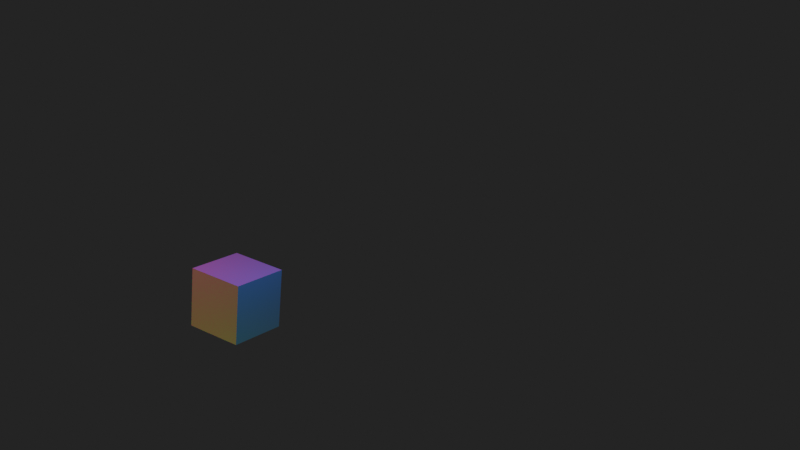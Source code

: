 # Source: Limit-Test.blend  (saved by Blender 4.0.36; exported with 4.5.12 LTS)
import bpy
from mathutils import Matrix  # noqa: F401  (used for matrix-valued properties, if any)

bpy.ops.wm.read_factory_settings(use_empty=True)
scene = bpy.context.scene
scene.name = 'Scene'

# ---- collections
col_collection = bpy.data.collections.new('Collection'); scene.collection.children.link(col_collection)
col_cells = bpy.data.collections.new('Cells'); scene.collection.children.link(col_cells)

# ---- materials (node trees are filled in below, after node groups)
mat_material = bpy.data.materials.new('Material')
mat_material.alpha_threshold = 0.0
mat_material.use_transparent_shadow = False
mat_material.roughness = 0.5
mat_material.line_color = (0.0, 0.0, 0.0, 1.0)

# ---- material node trees
mat_material.use_nodes = True; mat_material.node_tree.nodes.clear()
_N = mat_material.node_tree.nodes; _L = mat_material.node_tree.links
n0 = _N.new('ShaderNodeOutputMaterial'); n0.name = 'Material Output'; n0.location = (300, 300)
n1 = _N.new('ShaderNodeBsdfPrincipled'); n1.name = 'Principled BSDF'; n1.location = (10, 300)
n1.inputs[3].default_value = 1.45
_L.new(n1.outputs[0], n0.inputs[0])
n0.is_active_output = True

# ---- world
world_world = bpy.data.worlds.new('World'); scene.world = world_world
world_world.use_nodes = True; world_world.node_tree.nodes.clear()
_N = world_world.node_tree.nodes; _L = world_world.node_tree.links
n0 = _N.new('ShaderNodeOutputWorld'); n0.name = 'World Output'; n0.location = (300, 300)
n1 = _N.new('ShaderNodeBackground'); n1.name = 'Background'; n1.location = (10, 300)
n1.inputs[0].default_value = (0.02385, 0.02385, 0.02385, 1.0)
_L.new(n1.outputs[0], n0.inputs[0])
n0.is_active_output = True
world_world.color = (0.05088, 0.05088, 0.05088)
world_world.use_sun_shadow = False
world_world.sun_shadow_jitter_overblur = 0.0

# ---- cameras
cam_camera = bpy.data.cameras.new('Camera')
cam_camera.clip_end = 100.0
cam_camera.ortho_scale = 7.314

# ---- lights
light_light = bpy.data.lights.new('Light', 'POINT')
light_light.color = (1.0, 0.000994, 0.0)
light_light.transmission_factor = 0.0
light_light.use_soft_falloff = False
light_light.energy = 1000.0
light_light.shadow_soft_size = 0.1
light_light.shadow_maximum_resolution = 0.006
light_light.use_absolute_resolution = True
light_light_001 = bpy.data.lights.new('Light.001', 'POINT')
light_light_001.color = (0.04321, 0.1112, 1.0)
light_light_001.transmission_factor = 0.0
light_light_001.use_soft_falloff = False
light_light_001.energy = 1000.0
light_light_001.shadow_soft_size = 0.1
light_light_001.shadow_maximum_resolution = 0.006
light_light_001.use_absolute_resolution = True
light_light_002 = bpy.data.lights.new('Light.002', 'POINT')
light_light_002.color = (1.0, 0.04502, 0.3543)
light_light_002.transmission_factor = 0.0
light_light_002.use_soft_falloff = False
light_light_002.energy = 1000.0
light_light_002.shadow_soft_size = 0.1
light_light_002.shadow_maximum_resolution = 0.006
light_light_002.use_absolute_resolution = True
light_light_003 = bpy.data.lights.new('Light.003', 'POINT')
light_light_003.color = (0.001951, 1.0, 0.0)
light_light_003.transmission_factor = 0.0
light_light_003.use_soft_falloff = False
light_light_003.energy = 1000.0
light_light_003.shadow_soft_size = 0.1
light_light_003.shadow_maximum_resolution = 0.006
light_light_003.use_absolute_resolution = True

# ---- meshes
me_cube = bpy.data.meshes.new('Cube')
me_cube.from_pydata([(1.0, 1.0, 1.0), (1.0, 1.0, -1.0), (1.0, -1.0, 1.0), (1.0, -1.0, -1.0), (-1.0, 1.0, 1.0), (-1.0, 1.0, -1.0), (-1.0, -1.0, 1.0), (-1.0, -1.0, -1.0)], [], [(0, 4, 6, 2), (3, 2, 6, 7), (7, 6, 4, 5), (5, 1, 3, 7), (1, 0, 2, 3), (5, 4, 0, 1)])
_uv = me_cube.uv_layers.new(name='UVMap')
_uv.uv.foreach_set('vector', [0.625, 0.5, 0.875, 0.5, 0.875, 0.75, 0.625, 0.75, 0.375, 0.75, 0.625, 0.75, 0.625, 1.0, 0.375, 1.0, 0.375, 0.0, 0.625, 0.0, 0.625, 0.25, 0.375, 0.25, 0.125, 0.5, 0.375, 0.5, 0.375, 0.75, 0.125, 0.75, 0.375, 0.5, 0.625, 0.5, 0.625, 0.75, 0.375, 0.75, 0.375, 0.25, 0.625, 0.25, 0.625, 0.5, 0.375, 0.5])
me_cube.materials.append(mat_material)
me_cube.use_mirror_vertex_groups = False
me_cube.update()
me_cube_001 = bpy.data.meshes.new('Cube.001')
me_cube_001.from_pydata([(-1.0, -1.0, -1.0), (-1.0, -1.0, 1.0), (-1.0, 1.0, -1.0), (-1.0, 1.0, 1.0), (1.0, -1.0, -1.0), (1.0, -1.0, 1.0), (1.0, 1.0, -1.0), (1.0, 1.0, 1.0)], [], [(0, 1, 3, 2), (2, 3, 7, 6), (6, 7, 5, 4), (4, 5, 1, 0), (2, 6, 4, 0), (7, 3, 1, 5)])
_uv = me_cube_001.uv_layers.new(name='UVMap')
_uv.uv.foreach_set('vector', [0.375, 0.0, 0.625, 0.0, 0.625, 0.25, 0.375, 0.25, 0.375, 0.25, 0.625, 0.25, 0.625, 0.5, 0.375, 0.5, 0.375, 0.5, 0.625, 0.5, 0.625, 0.75, 0.375, 0.75, 0.375, 0.75, 0.625, 0.75, 0.625, 1.0, 0.375, 1.0, 0.125, 0.5, 0.375, 0.5, 0.375, 0.75, 0.125, 0.75, 0.625, 0.5, 0.875, 0.5, 0.875, 0.75, 0.625, 0.75])
me_cube_001.update()

# ---- objects
ob_image = bpy.data.objects.new('Image', me_cube)
ob_light_red = bpy.data.objects.new('Light Red', light_light)
ob_camera = bpy.data.objects.new('Camera', cam_camera)
ob_cube = bpy.data.objects.new('Cube', me_cube_001)
ob_info__98__300_____300 = bpy.data.objects.new('INFO: 98 (300)  / 300', None)
ob_light_blue = bpy.data.objects.new('Light Blue', light_light_001)
ob_light_pink = bpy.data.objects.new('Light Pink', light_light_002)
ob_light_green = bpy.data.objects.new('Light Green', light_light_003)
ob_cell_001 = bpy.data.objects.new('Cell.001', me_cube)
ob_cell_002 = bpy.data.objects.new('Cell.002', me_cube)
ob_cell_003 = bpy.data.objects.new('Cell.003', me_cube)
ob_cell_004 = bpy.data.objects.new('Cell.004', me_cube)
ob_cell_005 = bpy.data.objects.new('Cell.005', me_cube)
ob_cell_006 = bpy.data.objects.new('Cell.006', me_cube)
ob_cell_007 = bpy.data.objects.new('Cell.007', me_cube)
ob_cell_008 = bpy.data.objects.new('Cell.008', me_cube)
ob_cell_009 = bpy.data.objects.new('Cell.009', me_cube)
ob_cell_010 = bpy.data.objects.new('Cell.010', me_cube)
ob_cell_011 = bpy.data.objects.new('Cell.011', me_cube)
ob_cell_012 = bpy.data.objects.new('Cell.012', me_cube)
ob_cell_013 = bpy.data.objects.new('Cell.013', me_cube)
ob_cell_014 = bpy.data.objects.new('Cell.014', me_cube)
ob_cell_015 = bpy.data.objects.new('Cell.015', me_cube)
ob_cell_016 = bpy.data.objects.new('Cell.016', me_cube)
ob_cell_017 = bpy.data.objects.new('Cell.017', me_cube)
ob_cell_018 = bpy.data.objects.new('Cell.018', me_cube)
ob_cell_019 = bpy.data.objects.new('Cell.019', me_cube)
ob_cell_020 = bpy.data.objects.new('Cell.020', me_cube)
ob_cell_021 = bpy.data.objects.new('Cell.021', me_cube)
ob_cell_022 = bpy.data.objects.new('Cell.022', me_cube)
ob_cell_023 = bpy.data.objects.new('Cell.023', me_cube)
ob_cell_024 = bpy.data.objects.new('Cell.024', me_cube)
ob_cell_025 = bpy.data.objects.new('Cell.025', me_cube)
ob_cell_026 = bpy.data.objects.new('Cell.026', me_cube)
ob_cell_027 = bpy.data.objects.new('Cell.027', me_cube)
ob_cell_028 = bpy.data.objects.new('Cell.028', me_cube)
ob_cell_029 = bpy.data.objects.new('Cell.029', me_cube)
ob_cell_030 = bpy.data.objects.new('Cell.030', me_cube)
ob_cell_031 = bpy.data.objects.new('Cell.031', me_cube)
ob_cell_032 = bpy.data.objects.new('Cell.032', me_cube)
ob_cell_033 = bpy.data.objects.new('Cell.033', me_cube)
ob_cell_034 = bpy.data.objects.new('Cell.034', me_cube)
ob_cell_035 = bpy.data.objects.new('Cell.035', me_cube)
ob_cell_036 = bpy.data.objects.new('Cell.036', me_cube)
ob_cell_037 = bpy.data.objects.new('Cell.037', me_cube)
ob_cell_038 = bpy.data.objects.new('Cell.038', me_cube)
ob_cell_039 = bpy.data.objects.new('Cell.039', me_cube)
ob_cell_040 = bpy.data.objects.new('Cell.040', me_cube)
ob_cell_041 = bpy.data.objects.new('Cell.041', me_cube)
ob_cell_042 = bpy.data.objects.new('Cell.042', me_cube)
ob_cell_043 = bpy.data.objects.new('Cell.043', me_cube)
ob_cell_044 = bpy.data.objects.new('Cell.044', me_cube)
ob_cell_045 = bpy.data.objects.new('Cell.045', me_cube)
ob_cell_046 = bpy.data.objects.new('Cell.046', me_cube)
ob_cell_047 = bpy.data.objects.new('Cell.047', me_cube)
ob_cell_048 = bpy.data.objects.new('Cell.048', me_cube)
ob_cell_049 = bpy.data.objects.new('Cell.049', me_cube)
ob_cell_050 = bpy.data.objects.new('Cell.050', me_cube)
ob_cell_051 = bpy.data.objects.new('Cell.051', me_cube)
ob_cell_052 = bpy.data.objects.new('Cell.052', me_cube)
ob_cell_053 = bpy.data.objects.new('Cell.053', me_cube)
ob_cell_054 = bpy.data.objects.new('Cell.054', me_cube)
ob_cell_055 = bpy.data.objects.new('Cell.055', me_cube)
ob_cell_056 = bpy.data.objects.new('Cell.056', me_cube)
ob_cell_057 = bpy.data.objects.new('Cell.057', me_cube)
ob_cell_058 = bpy.data.objects.new('Cell.058', me_cube)
ob_cell_059 = bpy.data.objects.new('Cell.059', me_cube)
ob_cell_060 = bpy.data.objects.new('Cell.060', me_cube)
ob_cell_061 = bpy.data.objects.new('Cell.061', me_cube)
ob_cell_062 = bpy.data.objects.new('Cell.062', me_cube)
ob_cell_063 = bpy.data.objects.new('Cell.063', me_cube)
ob_cell_064 = bpy.data.objects.new('Cell.064', me_cube)
ob_cell_065 = bpy.data.objects.new('Cell.065', me_cube)
ob_cell_066 = bpy.data.objects.new('Cell.066', me_cube)
ob_cell_067 = bpy.data.objects.new('Cell.067', me_cube)
ob_cell_068 = bpy.data.objects.new('Cell.068', me_cube)
ob_cell_069 = bpy.data.objects.new('Cell.069', me_cube)
ob_cell_070 = bpy.data.objects.new('Cell.070', me_cube)
ob_cell_071 = bpy.data.objects.new('Cell.071', me_cube)
ob_cell_072 = bpy.data.objects.new('Cell.072', me_cube)
ob_cell_073 = bpy.data.objects.new('Cell.073', me_cube)
ob_cell_074 = bpy.data.objects.new('Cell.074', me_cube)
ob_cell_075 = bpy.data.objects.new('Cell.075', me_cube)
ob_cell_076 = bpy.data.objects.new('Cell.076', me_cube)
ob_cell_077 = bpy.data.objects.new('Cell.077', me_cube)
ob_cell_078 = bpy.data.objects.new('Cell.078', me_cube)
ob_cell_079 = bpy.data.objects.new('Cell.079', me_cube)
ob_cell_080 = bpy.data.objects.new('Cell.080', me_cube)
ob_cell_081 = bpy.data.objects.new('Cell.081', me_cube)
ob_cell_082 = bpy.data.objects.new('Cell.082', me_cube)
ob_cell_083 = bpy.data.objects.new('Cell.083', me_cube)
ob_cell_084 = bpy.data.objects.new('Cell.084', me_cube)
ob_cell_085 = bpy.data.objects.new('Cell.085', me_cube)
ob_cell_086 = bpy.data.objects.new('Cell.086', me_cube)
ob_cell_087 = bpy.data.objects.new('Cell.087', me_cube)
ob_cell_088 = bpy.data.objects.new('Cell.088', me_cube)
ob_cell_089 = bpy.data.objects.new('Cell.089', me_cube)
ob_cell_090 = bpy.data.objects.new('Cell.090', me_cube)
ob_cell_091 = bpy.data.objects.new('Cell.091', me_cube)
ob_cell_092 = bpy.data.objects.new('Cell.092', me_cube)
ob_cell_093 = bpy.data.objects.new('Cell.093', me_cube)
ob_cell_094 = bpy.data.objects.new('Cell.094', me_cube)
ob_cell_095 = bpy.data.objects.new('Cell.095', me_cube)
ob_cell_096 = bpy.data.objects.new('Cell.096', me_cube)
ob_cell_097 = bpy.data.objects.new('Cell.097', me_cube)
ob_cell_098 = bpy.data.objects.new('Cell.098', me_cube)
ob_cell_099 = bpy.data.objects.new('Cell.099', me_cube)
ob_cell_100 = bpy.data.objects.new('Cell.100', me_cube)
ob_cell_101 = bpy.data.objects.new('Cell.101', me_cube)
ob_cell_102 = bpy.data.objects.new('Cell.102', me_cube)
ob_cell_103 = bpy.data.objects.new('Cell.103', me_cube)
ob_cell_104 = bpy.data.objects.new('Cell.104', me_cube)
ob_cell_105 = bpy.data.objects.new('Cell.105', me_cube)
ob_cell_106 = bpy.data.objects.new('Cell.106', me_cube)
ob_cell_107 = bpy.data.objects.new('Cell.107', me_cube)
ob_cell_108 = bpy.data.objects.new('Cell.108', me_cube)
ob_cell_109 = bpy.data.objects.new('Cell.109', me_cube)
ob_cell_110 = bpy.data.objects.new('Cell.110', me_cube)
ob_cell_111 = bpy.data.objects.new('Cell.111', me_cube)
ob_cell_112 = bpy.data.objects.new('Cell.112', me_cube)
ob_cell_113 = bpy.data.objects.new('Cell.113', me_cube)
ob_cell_114 = bpy.data.objects.new('Cell.114', me_cube)
ob_cell_115 = bpy.data.objects.new('Cell.115', me_cube)
ob_cell_116 = bpy.data.objects.new('Cell.116', me_cube)
ob_cell_117 = bpy.data.objects.new('Cell.117', me_cube)
ob_cell_118 = bpy.data.objects.new('Cell.118', me_cube)
ob_cell_119 = bpy.data.objects.new('Cell.119', me_cube)
ob_cell_120 = bpy.data.objects.new('Cell.120', me_cube)
ob_cell_121 = bpy.data.objects.new('Cell.121', me_cube)
ob_cell_122 = bpy.data.objects.new('Cell.122', me_cube)
ob_cell_123 = bpy.data.objects.new('Cell.123', me_cube)
ob_cell_124 = bpy.data.objects.new('Cell.124', me_cube)
ob_cell_125 = bpy.data.objects.new('Cell.125', me_cube)
ob_cell_126 = bpy.data.objects.new('Cell.126', me_cube)
ob_cell_127 = bpy.data.objects.new('Cell.127', me_cube)
ob_cell_128 = bpy.data.objects.new('Cell.128', me_cube)
ob_cell_129 = bpy.data.objects.new('Cell.129', me_cube)
ob_cell_130 = bpy.data.objects.new('Cell.130', me_cube)
ob_cell_131 = bpy.data.objects.new('Cell.131', me_cube)
ob_cell_132 = bpy.data.objects.new('Cell.132', me_cube)
ob_cell_133 = bpy.data.objects.new('Cell.133', me_cube)
ob_cell_134 = bpy.data.objects.new('Cell.134', me_cube)
ob_cell_135 = bpy.data.objects.new('Cell.135', me_cube)
ob_cell_136 = bpy.data.objects.new('Cell.136', me_cube)
ob_cell_137 = bpy.data.objects.new('Cell.137', me_cube)
ob_cell_138 = bpy.data.objects.new('Cell.138', me_cube)
ob_cell_139 = bpy.data.objects.new('Cell.139', me_cube)
ob_cell_140 = bpy.data.objects.new('Cell.140', me_cube)
ob_cell_141 = bpy.data.objects.new('Cell.141', me_cube)
ob_cell_142 = bpy.data.objects.new('Cell.142', me_cube)
ob_cell_143 = bpy.data.objects.new('Cell.143', me_cube)
ob_cell_144 = bpy.data.objects.new('Cell.144', me_cube)
ob_cell_145 = bpy.data.objects.new('Cell.145', me_cube)
ob_cell_146 = bpy.data.objects.new('Cell.146', me_cube)
ob_cell_147 = bpy.data.objects.new('Cell.147', me_cube)
ob_cell_148 = bpy.data.objects.new('Cell.148', me_cube)
ob_cell_149 = bpy.data.objects.new('Cell.149', me_cube)
ob_cell_150 = bpy.data.objects.new('Cell.150', me_cube)
ob_cell_151 = bpy.data.objects.new('Cell.151', me_cube)
ob_cell_152 = bpy.data.objects.new('Cell.152', me_cube)
ob_cell_153 = bpy.data.objects.new('Cell.153', me_cube)
ob_cell_154 = bpy.data.objects.new('Cell.154', me_cube)
ob_cell_155 = bpy.data.objects.new('Cell.155', me_cube)
ob_cell_156 = bpy.data.objects.new('Cell.156', me_cube)
ob_cell_157 = bpy.data.objects.new('Cell.157', me_cube)
ob_cell_158 = bpy.data.objects.new('Cell.158', me_cube)
ob_cell_159 = bpy.data.objects.new('Cell.159', me_cube)
ob_cell_160 = bpy.data.objects.new('Cell.160', me_cube)
ob_cell_161 = bpy.data.objects.new('Cell.161', me_cube)
ob_cell_162 = bpy.data.objects.new('Cell.162', me_cube)
ob_cell_163 = bpy.data.objects.new('Cell.163', me_cube)
ob_cell_164 = bpy.data.objects.new('Cell.164', me_cube)
ob_cell_165 = bpy.data.objects.new('Cell.165', me_cube)
ob_cell_166 = bpy.data.objects.new('Cell.166', me_cube)
ob_cell_167 = bpy.data.objects.new('Cell.167', me_cube)
ob_cell_168 = bpy.data.objects.new('Cell.168', me_cube)
ob_cell_169 = bpy.data.objects.new('Cell.169', me_cube)
ob_cell_170 = bpy.data.objects.new('Cell.170', me_cube)
ob_cell_171 = bpy.data.objects.new('Cell.171', me_cube)
ob_cell_172 = bpy.data.objects.new('Cell.172', me_cube)
ob_cell_173 = bpy.data.objects.new('Cell.173', me_cube)
ob_cell_174 = bpy.data.objects.new('Cell.174', me_cube)
ob_cell_175 = bpy.data.objects.new('Cell.175', me_cube)
ob_cell_176 = bpy.data.objects.new('Cell.176', me_cube)
ob_cell_177 = bpy.data.objects.new('Cell.177', me_cube)
ob_cell_178 = bpy.data.objects.new('Cell.178', me_cube)
ob_cell_179 = bpy.data.objects.new('Cell.179', me_cube)
ob_cell_180 = bpy.data.objects.new('Cell.180', me_cube)
ob_cell_181 = bpy.data.objects.new('Cell.181', me_cube)
ob_cell_182 = bpy.data.objects.new('Cell.182', me_cube)
ob_cell_183 = bpy.data.objects.new('Cell.183', me_cube)
ob_cell_184 = bpy.data.objects.new('Cell.184', me_cube)
ob_cell_185 = bpy.data.objects.new('Cell.185', me_cube)
ob_cell_186 = bpy.data.objects.new('Cell.186', me_cube)
ob_cell_187 = bpy.data.objects.new('Cell.187', me_cube)
ob_cell_188 = bpy.data.objects.new('Cell.188', me_cube)
ob_cell_189 = bpy.data.objects.new('Cell.189', me_cube)
ob_cell_190 = bpy.data.objects.new('Cell.190', me_cube)
ob_cell_191 = bpy.data.objects.new('Cell.191', me_cube)
ob_cell_192 = bpy.data.objects.new('Cell.192', me_cube)
ob_cell_193 = bpy.data.objects.new('Cell.193', me_cube)
ob_cell_194 = bpy.data.objects.new('Cell.194', me_cube)
ob_cell_195 = bpy.data.objects.new('Cell.195', me_cube)
ob_cell_196 = bpy.data.objects.new('Cell.196', me_cube)
ob_cell_197 = bpy.data.objects.new('Cell.197', me_cube)
ob_cell_198 = bpy.data.objects.new('Cell.198', me_cube)
ob_cell_199 = bpy.data.objects.new('Cell.199', me_cube)
ob_cell_200 = bpy.data.objects.new('Cell.200', me_cube)
ob_cell_201 = bpy.data.objects.new('Cell.201', me_cube)
ob_cell_202 = bpy.data.objects.new('Cell.202', me_cube)
ob_cell_203 = bpy.data.objects.new('Cell.203', me_cube)
ob_cell_204 = bpy.data.objects.new('Cell.204', me_cube)
ob_cell_205 = bpy.data.objects.new('Cell.205', me_cube)
ob_cell_206 = bpy.data.objects.new('Cell.206', me_cube)
ob_cell_207 = bpy.data.objects.new('Cell.207', me_cube)
ob_cell_208 = bpy.data.objects.new('Cell.208', me_cube)
ob_cell_209 = bpy.data.objects.new('Cell.209', me_cube)
ob_cell_210 = bpy.data.objects.new('Cell.210', me_cube)
ob_cell_211 = bpy.data.objects.new('Cell.211', me_cube)
ob_cell_212 = bpy.data.objects.new('Cell.212', me_cube)
ob_cell_213 = bpy.data.objects.new('Cell.213', me_cube)
ob_cell_214 = bpy.data.objects.new('Cell.214', me_cube)
ob_cell_215 = bpy.data.objects.new('Cell.215', me_cube)
ob_cell_216 = bpy.data.objects.new('Cell.216', me_cube)
ob_cell_217 = bpy.data.objects.new('Cell.217', me_cube)
ob_cell_218 = bpy.data.objects.new('Cell.218', me_cube)
ob_cell_219 = bpy.data.objects.new('Cell.219', me_cube)
ob_cell_220 = bpy.data.objects.new('Cell.220', me_cube)
ob_cell_221 = bpy.data.objects.new('Cell.221', me_cube)
ob_cell_222 = bpy.data.objects.new('Cell.222', me_cube)
ob_cell_223 = bpy.data.objects.new('Cell.223', me_cube)
ob_cell_224 = bpy.data.objects.new('Cell.224', me_cube)
ob_cell_225 = bpy.data.objects.new('Cell.225', me_cube)
ob_cell_226 = bpy.data.objects.new('Cell.226', me_cube)
ob_cell_227 = bpy.data.objects.new('Cell.227', me_cube)
ob_cell_228 = bpy.data.objects.new('Cell.228', me_cube)
ob_cell_229 = bpy.data.objects.new('Cell.229', me_cube)
ob_cell_230 = bpy.data.objects.new('Cell.230', me_cube)
ob_cell_231 = bpy.data.objects.new('Cell.231', me_cube)
ob_cell_232 = bpy.data.objects.new('Cell.232', me_cube)
ob_cell_233 = bpy.data.objects.new('Cell.233', me_cube)
ob_cell_234 = bpy.data.objects.new('Cell.234', me_cube)
ob_cell_235 = bpy.data.objects.new('Cell.235', me_cube)
ob_cell_236 = bpy.data.objects.new('Cell.236', me_cube)
ob_cell_237 = bpy.data.objects.new('Cell.237', me_cube)
ob_cell_238 = bpy.data.objects.new('Cell.238', me_cube)
ob_cell_239 = bpy.data.objects.new('Cell.239', me_cube)
ob_cell_240 = bpy.data.objects.new('Cell.240', me_cube)
ob_cell_241 = bpy.data.objects.new('Cell.241', me_cube)
ob_cell_242 = bpy.data.objects.new('Cell.242', me_cube)
ob_cell_243 = bpy.data.objects.new('Cell.243', me_cube)
ob_cell_244 = bpy.data.objects.new('Cell.244', me_cube)
ob_cell_245 = bpy.data.objects.new('Cell.245', me_cube)
ob_cell_246 = bpy.data.objects.new('Cell.246', me_cube)
ob_cell_247 = bpy.data.objects.new('Cell.247', me_cube)
ob_cell_248 = bpy.data.objects.new('Cell.248', me_cube)
ob_cell_249 = bpy.data.objects.new('Cell.249', me_cube)
ob_cell_250 = bpy.data.objects.new('Cell.250', me_cube)
ob_cell_251 = bpy.data.objects.new('Cell.251', me_cube)
ob_cell_252 = bpy.data.objects.new('Cell.252', me_cube)
ob_cell_253 = bpy.data.objects.new('Cell.253', me_cube)
ob_cell_254 = bpy.data.objects.new('Cell.254', me_cube)
ob_cell_255 = bpy.data.objects.new('Cell.255', me_cube)
ob_cell_256 = bpy.data.objects.new('Cell.256', me_cube)
ob_cell_257 = bpy.data.objects.new('Cell.257', me_cube)
ob_cell_258 = bpy.data.objects.new('Cell.258', me_cube)
ob_cell_259 = bpy.data.objects.new('Cell.259', me_cube)
ob_cell_260 = bpy.data.objects.new('Cell.260', me_cube)
ob_cell_261 = bpy.data.objects.new('Cell.261', me_cube)
ob_cell_262 = bpy.data.objects.new('Cell.262', me_cube)
ob_cell_263 = bpy.data.objects.new('Cell.263', me_cube)
ob_cell_264 = bpy.data.objects.new('Cell.264', me_cube)
ob_cell_265 = bpy.data.objects.new('Cell.265', me_cube)
ob_cell_266 = bpy.data.objects.new('Cell.266', me_cube)
ob_cell_267 = bpy.data.objects.new('Cell.267', me_cube)
ob_cell_268 = bpy.data.objects.new('Cell.268', me_cube)
ob_cell_269 = bpy.data.objects.new('Cell.269', me_cube)
ob_cell_270 = bpy.data.objects.new('Cell.270', me_cube)
ob_cell_271 = bpy.data.objects.new('Cell.271', me_cube)
ob_cell_272 = bpy.data.objects.new('Cell.272', me_cube)
ob_cell_273 = bpy.data.objects.new('Cell.273', me_cube)
ob_cell_274 = bpy.data.objects.new('Cell.274', me_cube)
ob_cell_275 = bpy.data.objects.new('Cell.275', me_cube)
ob_cell_276 = bpy.data.objects.new('Cell.276', me_cube)
ob_cell_277 = bpy.data.objects.new('Cell.277', me_cube)
ob_cell_278 = bpy.data.objects.new('Cell.278', me_cube)
ob_cell_279 = bpy.data.objects.new('Cell.279', me_cube)
ob_cell_280 = bpy.data.objects.new('Cell.280', me_cube)
ob_cell_281 = bpy.data.objects.new('Cell.281', me_cube)
ob_cell_282 = bpy.data.objects.new('Cell.282', me_cube)
ob_cell_283 = bpy.data.objects.new('Cell.283', me_cube)
ob_cell_284 = bpy.data.objects.new('Cell.284', me_cube)
ob_cell_285 = bpy.data.objects.new('Cell.285', me_cube)
ob_cell_286 = bpy.data.objects.new('Cell.286', me_cube)
ob_cell_287 = bpy.data.objects.new('Cell.287', me_cube)
ob_cell_288 = bpy.data.objects.new('Cell.288', me_cube)
ob_cell_289 = bpy.data.objects.new('Cell.289', me_cube)
ob_cell_290 = bpy.data.objects.new('Cell.290', me_cube)
ob_cell_291 = bpy.data.objects.new('Cell.291', me_cube)
ob_cell_292 = bpy.data.objects.new('Cell.292', me_cube)
ob_cell_293 = bpy.data.objects.new('Cell.293', me_cube)
ob_cell_294 = bpy.data.objects.new('Cell.294', me_cube)
ob_cell_295 = bpy.data.objects.new('Cell.295', me_cube)
ob_cell_296 = bpy.data.objects.new('Cell.296', me_cube)
ob_cell_297 = bpy.data.objects.new('Cell.297', me_cube)
ob_cell_298 = bpy.data.objects.new('Cell.298', me_cube)
ob_cell_299 = bpy.data.objects.new('Cell.299', me_cube)
ob_cell = bpy.data.objects.new('Cell', me_cube)

# ---- transforms, parenting, visibility, modifiers, constraints
ob_image.location = (25.16, 0.0, 0.0)
ob_image.lock_rotations_4d = False
ob_image.empty_display_type = 'ARROWS'
ob_image.lineart.crease_threshold = 0.0
ob_light_red.location = (-6.354, -17.01, -6.035)
ob_light_red.rotation_euler = (0.6503, 0.05522, -0.393)
ob_light_red.lock_rotations_4d = False
ob_light_red.empty_display_type = 'ARROWS'
ob_light_red.color = (0.0, 0.0, 0.0, 0.0)
ob_light_red.lineart.crease_threshold = 0.0
ob_camera.location = (28.94, -31.4, 19.33)
ob_camera.rotation_euler = (1.218, -0.08258, 0.6217)
ob_camera.lock_rotations_4d = False
ob_camera.empty_display_type = 'ARROWS'
ob_camera.color = (0.0, 0.0, 0.0, 0.0)
ob_camera.display_type = 'WIRE'
ob_camera.lineart.crease_threshold = 0.0
ob_cube.location = (0.0, 0.0, 0.0)
ob_cube.rotation_euler = (-0.009947, -0.007037, -0.01278)
ob_cube.scale = (1.29, 1.29, 1.29)
ob_cube.display_type = 'WIRE'
ob_info__98__300_____300.location = (0.25, 0.25, 2.75)
ob_info__98__300_____300.show_name = True
ob_info__98__300_____300.show_in_front = True
ob_light_blue.location = (4.604, -0.5327, 8.499)
ob_light_blue.rotation_euler = (0.6503, 0.05522, -0.393)
ob_light_blue.lock_rotations_4d = False
ob_light_blue.empty_display_type = 'ARROWS'
ob_light_blue.color = (0.0, 0.0, 0.0, 0.0)
ob_light_blue.lineart.crease_threshold = 0.0
ob_light_pink.location = (-3.413, -4.691, 9.603)
ob_light_pink.rotation_euler = (0.6503, 0.05522, -0.393)
ob_light_pink.lock_rotations_4d = False
ob_light_pink.empty_display_type = 'ARROWS'
ob_light_pink.color = (0.0, 0.0, 0.0, 0.0)
ob_light_pink.lineart.crease_threshold = 0.0
ob_light_green.location = (4.176, -8.658, -10.69)
ob_light_green.rotation_euler = (0.6503, 0.05522, -0.393)
ob_light_green.lock_rotations_4d = False
ob_light_green.empty_display_type = 'ARROWS'
ob_light_green.color = (0.0, 0.0, 0.0, 0.0)
ob_light_green.lineart.crease_threshold = 0.0
ob_cell_001.location = (1.0, -1.0, -0.5)
ob_cell_001.scale = (0.25, 0.25, 0.25)
ob_cell_001.lock_rotations_4d = False
ob_cell_001.empty_display_type = 'ARROWS'
ob_cell_001.lineart.crease_threshold = 0.0
ob_cell_002.location = (1.0, -0.5, 1.0)
ob_cell_002.scale = (0.25, 0.25, 0.25)
ob_cell_002.lock_rotations_4d = False
ob_cell_002.empty_display_type = 'ARROWS'
ob_cell_002.lineart.crease_threshold = 0.0
ob_cell_003.location = (-1.0, 0.5, -1.0)
ob_cell_003.scale = (0.25, 0.25, 0.25)
ob_cell_003.lock_rotations_4d = False
ob_cell_003.empty_display_type = 'ARROWS'
ob_cell_003.lineart.crease_threshold = 0.0
ob_cell_004.location = (0.0, -1.0, -1.0)
ob_cell_004.scale = (0.25, 0.25, 0.25)
ob_cell_004.lock_rotations_4d = False
ob_cell_004.empty_display_type = 'ARROWS'
ob_cell_004.lineart.crease_threshold = 0.0
ob_cell_005.location = (-1.0, -0.5, -2.0)
ob_cell_005.scale = (0.0, 0.0, 0.0)
ob_cell_005.lock_rotations_4d = False
ob_cell_005.empty_display_type = 'ARROWS'
ob_cell_005.lineart.crease_threshold = 0.0
ob_cell_006.location = (1.5, 0.0, -0.5)
ob_cell_006.scale = (0.0, 0.0, 0.0)
ob_cell_006.lock_rotations_4d = False
ob_cell_006.empty_display_type = 'ARROWS'
ob_cell_006.lineart.crease_threshold = 0.0
ob_cell_007.location = (-1.0, -1.5, -1.0)
ob_cell_007.scale = (0.0, 0.0, 0.0)
ob_cell_007.lock_rotations_4d = False
ob_cell_007.empty_display_type = 'ARROWS'
ob_cell_007.lineart.crease_threshold = 0.0
ob_cell_008.location = (-1.5, 0.0, -2.0)
ob_cell_008.scale = (0.0, 0.0, 0.0)
ob_cell_008.lock_rotations_4d = False
ob_cell_008.empty_display_type = 'ARROWS'
ob_cell_008.lineart.crease_threshold = 0.0
ob_cell_009.location = (0.5, 0.5, -0.5)
ob_cell_009.scale = (0.0, 0.0, 0.0)
ob_cell_009.lock_rotations_4d = False
ob_cell_009.empty_display_type = 'ARROWS'
ob_cell_009.lineart.crease_threshold = 0.0
ob_cell_010.location = (1.0, -1.0, -1.5)
ob_cell_010.scale = (0.0, 0.0, 0.0)
ob_cell_010.lock_rotations_4d = False
ob_cell_010.empty_display_type = 'ARROWS'
ob_cell_010.lineart.crease_threshold = 0.0
ob_cell_011.location = (0.0, -2.0, -0.5)
ob_cell_011.scale = (0.0, 0.0, 0.0)
ob_cell_011.lock_rotations_4d = False
ob_cell_011.empty_display_type = 'ARROWS'
ob_cell_011.lineart.crease_threshold = 0.0
ob_cell_012.location = (-0.5, 1.0, 0.5)
ob_cell_012.scale = (0.25, 0.25, 0.25)
ob_cell_012.lock_rotations_4d = False
ob_cell_012.empty_display_type = 'ARROWS'
ob_cell_012.lineart.crease_threshold = 0.0
ob_cell_013.location = (0.5, 1.5, 0.5)
ob_cell_013.scale = (0.0, 0.0, 0.0)
ob_cell_013.lock_rotations_4d = False
ob_cell_013.empty_display_type = 'ARROWS'
ob_cell_013.lineart.crease_threshold = 0.0
ob_cell_014.location = (-0.5, 0.5, 0.5)
ob_cell_014.scale = (0.0, 0.0, 0.0)
ob_cell_014.lock_rotations_4d = False
ob_cell_014.empty_display_type = 'ARROWS'
ob_cell_014.lineart.crease_threshold = 0.0
ob_cell_015.location = (-1.0, 0.0, -1.0)
ob_cell_015.scale = (0.25, 0.25, 0.25)
ob_cell_015.lock_rotations_4d = False
ob_cell_015.empty_display_type = 'ARROWS'
ob_cell_015.lineart.crease_threshold = 0.0
ob_cell_016.location = (-1.5, 0.0, 0.0)
ob_cell_016.scale = (0.0, 0.0, 0.0)
ob_cell_016.lock_rotations_4d = False
ob_cell_016.empty_display_type = 'ARROWS'
ob_cell_016.lineart.crease_threshold = 0.0
ob_cell_017.location = (-1.0, 1.5, 1.0)
ob_cell_017.scale = (0.0, 0.0, 0.0)
ob_cell_017.lock_rotations_4d = False
ob_cell_017.empty_display_type = 'ARROWS'
ob_cell_017.lineart.crease_threshold = 0.0
ob_cell_018.location = (1.0, 0.0, 2.0)
ob_cell_018.scale = (0.0, 0.0, 0.0)
ob_cell_018.lock_rotations_4d = False
ob_cell_018.empty_display_type = 'ARROWS'
ob_cell_018.lineart.crease_threshold = 0.0
ob_cell_019.location = (1.5, 0.5, -1.0)
ob_cell_019.scale = (0.0, 0.0, 0.0)
ob_cell_019.lock_rotations_4d = False
ob_cell_019.empty_display_type = 'ARROWS'
ob_cell_019.lineart.crease_threshold = 0.0
ob_cell_020.location = (-0.5, -1.0, -0.5)
ob_cell_020.scale = (0.25, 0.25, 0.25)
ob_cell_020.lock_rotations_4d = False
ob_cell_020.empty_display_type = 'ARROWS'
ob_cell_020.lineart.crease_threshold = 0.0
ob_cell_021.location = (-0.5, 1.0, 0.0)
ob_cell_021.scale = (0.25, 0.25, 0.25)
ob_cell_021.lock_rotations_4d = False
ob_cell_021.empty_display_type = 'ARROWS'
ob_cell_021.lineart.crease_threshold = 0.0
ob_cell_022.location = (-0.5, -3.0, 0.5)
ob_cell_022.scale = (0.0, 0.0, 0.0)
ob_cell_022.lock_rotations_4d = False
ob_cell_022.empty_display_type = 'ARROWS'
ob_cell_022.lineart.crease_threshold = 0.0
ob_cell_023.location = (-2.0, -0.5, -1.5)
ob_cell_023.scale = (0.0, 0.0, 0.0)
ob_cell_023.lock_rotations_4d = False
ob_cell_023.empty_display_type = 'ARROWS'
ob_cell_023.lineart.crease_threshold = 0.0
ob_cell_024.location = (0.0, -0.5, 1.0)
ob_cell_024.scale = (0.25, 0.25, 0.25)
ob_cell_024.lock_rotations_4d = False
ob_cell_024.empty_display_type = 'ARROWS'
ob_cell_024.lineart.crease_threshold = 0.0
ob_cell_025.location = (-0.5, 2.0, 0.5)
ob_cell_025.scale = (0.0, 0.0, 0.0)
ob_cell_025.lock_rotations_4d = False
ob_cell_025.empty_display_type = 'ARROWS'
ob_cell_025.lineart.crease_threshold = 0.0
ob_cell_026.location = (-0.5, 0.0, -2.0)
ob_cell_026.scale = (0.0, 0.0, 0.0)
ob_cell_026.lock_rotations_4d = False
ob_cell_026.empty_display_type = 'ARROWS'
ob_cell_026.lineart.crease_threshold = 0.0
ob_cell_027.location = (-1.5, 0.5, 1.0)
ob_cell_027.scale = (0.0, 0.0, 0.0)
ob_cell_027.lock_rotations_4d = False
ob_cell_027.empty_display_type = 'ARROWS'
ob_cell_027.lineart.crease_threshold = 0.0
ob_cell_028.location = (2.0, 0.5, 0.5)
ob_cell_028.scale = (0.0, 0.0, 0.0)
ob_cell_028.lock_rotations_4d = False
ob_cell_028.empty_display_type = 'ARROWS'
ob_cell_028.lineart.crease_threshold = 0.0
ob_cell_029.location = (0.0, 2.0, -1.0)
ob_cell_029.scale = (0.0, 0.0, 0.0)
ob_cell_029.lock_rotations_4d = False
ob_cell_029.empty_display_type = 'ARROWS'
ob_cell_029.lineart.crease_threshold = 0.0
ob_cell_030.location = (0.0, 0.5, 0.0)
ob_cell_030.scale = (0.0, 0.0, 0.0)
ob_cell_030.lock_rotations_4d = False
ob_cell_030.empty_display_type = 'ARROWS'
ob_cell_030.lineart.crease_threshold = 0.0
ob_cell_031.location = (-1.5, 1.0, 1.5)
ob_cell_031.scale = (0.0, 0.0, 0.0)
ob_cell_031.lock_rotations_4d = False
ob_cell_031.empty_display_type = 'ARROWS'
ob_cell_031.lineart.crease_threshold = 0.0
ob_cell_032.location = (0.5, -2.0, -1.0)
ob_cell_032.scale = (0.0, 0.0, 0.0)
ob_cell_032.lock_rotations_4d = False
ob_cell_032.empty_display_type = 'ARROWS'
ob_cell_032.lineart.crease_threshold = 0.0
ob_cell_033.location = (-2.0, 0.0, -1.0)
ob_cell_033.scale = (0.0, 0.0, 0.0)
ob_cell_033.lock_rotations_4d = False
ob_cell_033.empty_display_type = 'ARROWS'
ob_cell_033.lineart.crease_threshold = 0.0
ob_cell_034.location = (0.5, -2.0, 0.0)
ob_cell_034.scale = (0.0, 0.0, 0.0)
ob_cell_034.lock_rotations_4d = False
ob_cell_034.empty_display_type = 'ARROWS'
ob_cell_034.lineart.crease_threshold = 0.0
ob_cell_035.location = (0.5, 0.5, 1.5)
ob_cell_035.scale = (0.0, 0.0, 0.0)
ob_cell_035.lock_rotations_4d = False
ob_cell_035.empty_display_type = 'ARROWS'
ob_cell_035.lineart.crease_threshold = 0.0
ob_cell_036.location = (-1.0, 0.0, 1.0)
ob_cell_036.scale = (0.25, 0.25, 0.25)
ob_cell_036.lock_rotations_4d = False
ob_cell_036.empty_display_type = 'ARROWS'
ob_cell_036.lineart.crease_threshold = 0.0
ob_cell_037.location = (-2.0, -1.0, -1.0)
ob_cell_037.scale = (0.0, 0.0, 0.0)
ob_cell_037.lock_rotations_4d = False
ob_cell_037.empty_display_type = 'ARROWS'
ob_cell_037.lineart.crease_threshold = 0.0
ob_cell_038.location = (1.0, 0.0, -1.5)
ob_cell_038.scale = (0.0, 0.0, 0.0)
ob_cell_038.lock_rotations_4d = False
ob_cell_038.empty_display_type = 'ARROWS'
ob_cell_038.lineart.crease_threshold = 0.0
ob_cell_039.location = (0.0, 0.5, 0.5)
ob_cell_039.scale = (0.0, 0.0, 0.0)
ob_cell_039.lock_rotations_4d = False
ob_cell_039.empty_display_type = 'ARROWS'
ob_cell_039.lineart.crease_threshold = 0.0
ob_cell_040.location = (-0.5, -1.0, 0.0)
ob_cell_040.scale = (0.25, 0.25, 0.25)
ob_cell_040.lock_rotations_4d = False
ob_cell_040.empty_display_type = 'ARROWS'
ob_cell_040.lineart.crease_threshold = 0.0
ob_cell_041.location = (-2.0, 0.0, -0.5)
ob_cell_041.scale = (0.0, 0.0, 0.0)
ob_cell_041.lock_rotations_4d = False
ob_cell_041.empty_display_type = 'ARROWS'
ob_cell_041.lineart.crease_threshold = 0.0
ob_cell_042.location = (0.0, 1.5, -1.5)
ob_cell_042.scale = (0.0, 0.0, 0.0)
ob_cell_042.lock_rotations_4d = False
ob_cell_042.empty_display_type = 'ARROWS'
ob_cell_042.lineart.crease_threshold = 0.0
ob_cell_043.location = (-1.0, 0.0, -2.0)
ob_cell_043.scale = (0.0, 0.0, 0.0)
ob_cell_043.lock_rotations_4d = False
ob_cell_043.empty_display_type = 'ARROWS'
ob_cell_043.lineart.crease_threshold = 0.0
ob_cell_044.location = (0.5, -1.0, 1.0)
ob_cell_044.scale = (0.25, 0.25, 0.25)
ob_cell_044.lock_rotations_4d = False
ob_cell_044.empty_display_type = 'ARROWS'
ob_cell_044.lineart.crease_threshold = 0.0
ob_cell_045.location = (1.0, -1.5, 0.0)
ob_cell_045.scale = (0.0, 0.0, 0.0)
ob_cell_045.lock_rotations_4d = False
ob_cell_045.empty_display_type = 'ARROWS'
ob_cell_045.lineart.crease_threshold = 0.0
ob_cell_046.location = (-1.0, 1.0, -0.5)
ob_cell_046.scale = (0.25, 0.25, 0.25)
ob_cell_046.lock_rotations_4d = False
ob_cell_046.empty_display_type = 'ARROWS'
ob_cell_046.lineart.crease_threshold = 0.0
ob_cell_047.location = (-0.5, 1.0, -2.0)
ob_cell_047.scale = (0.0, 0.0, 0.0)
ob_cell_047.lock_rotations_4d = False
ob_cell_047.empty_display_type = 'ARROWS'
ob_cell_047.lineart.crease_threshold = 0.0
ob_cell_048.location = (2.0, 1.5, 0.0)
ob_cell_048.scale = (0.0, 0.0, 0.0)
ob_cell_048.lock_rotations_4d = False
ob_cell_048.empty_display_type = 'ARROWS'
ob_cell_048.lineart.crease_threshold = 0.0
ob_cell_049.location = (1.0, -1.0, 0.0)
ob_cell_049.scale = (0.25, 0.25, 0.25)
ob_cell_049.lock_rotations_4d = False
ob_cell_049.empty_display_type = 'ARROWS'
ob_cell_049.lineart.crease_threshold = 0.0
ob_cell_050.location = (0.5, 0.0, 1.0)
ob_cell_050.scale = (0.25, 0.25, 0.25)
ob_cell_050.lock_rotations_4d = False
ob_cell_050.empty_display_type = 'ARROWS'
ob_cell_050.lineart.crease_threshold = 0.0
ob_cell_051.location = (-0.5, -0.5, 1.0)
ob_cell_051.scale = (0.25, 0.25, 0.25)
ob_cell_051.lock_rotations_4d = False
ob_cell_051.empty_display_type = 'ARROWS'
ob_cell_051.lineart.crease_threshold = 0.0
ob_cell_052.location = (0.5, -0.5, 1.0)
ob_cell_052.scale = (0.25, 0.25, 0.25)
ob_cell_052.lock_rotations_4d = False
ob_cell_052.empty_display_type = 'ARROWS'
ob_cell_052.lineart.crease_threshold = 0.0
ob_cell_053.location = (-1.5, -0.5, -0.5)
ob_cell_053.scale = (0.0, 0.0, 0.0)
ob_cell_053.lock_rotations_4d = False
ob_cell_053.empty_display_type = 'ARROWS'
ob_cell_053.lineart.crease_threshold = 0.0
ob_cell_054.location = (1.0, -1.0, 0.5)
ob_cell_054.scale = (0.25, 0.25, 0.25)
ob_cell_054.lock_rotations_4d = False
ob_cell_054.empty_display_type = 'ARROWS'
ob_cell_054.lineart.crease_threshold = 0.0
ob_cell_055.location = (-1.0, -0.5, 0.0)
ob_cell_055.scale = (0.25, 0.25, 0.25)
ob_cell_055.lock_rotations_4d = False
ob_cell_055.empty_display_type = 'ARROWS'
ob_cell_055.lineart.crease_threshold = 0.0
ob_cell_056.location = (1.0, 0.0, -1.0)
ob_cell_056.scale = (0.25, 0.25, 0.25)
ob_cell_056.lock_rotations_4d = False
ob_cell_056.empty_display_type = 'ARROWS'
ob_cell_056.lineart.crease_threshold = 0.0
ob_cell_057.location = (-0.5, -0.5, 0.5)
ob_cell_057.scale = (0.0, 0.0, 0.0)
ob_cell_057.lock_rotations_4d = False
ob_cell_057.empty_display_type = 'ARROWS'
ob_cell_057.lineart.crease_threshold = 0.0
ob_cell_058.location = (-1.5, 1.0, 0.5)
ob_cell_058.scale = (0.0, 0.0, 0.0)
ob_cell_058.lock_rotations_4d = False
ob_cell_058.empty_display_type = 'ARROWS'
ob_cell_058.lineart.crease_threshold = 0.0
ob_cell_059.location = (0.0, -1.5, 1.0)
ob_cell_059.scale = (0.0, 0.0, 0.0)
ob_cell_059.lock_rotations_4d = False
ob_cell_059.empty_display_type = 'ARROWS'
ob_cell_059.lineart.crease_threshold = 0.0
ob_cell_060.location = (-0.5, -1.0, 1.5)
ob_cell_060.scale = (0.0, 0.0, 0.0)
ob_cell_060.lock_rotations_4d = False
ob_cell_060.empty_display_type = 'ARROWS'
ob_cell_060.lineart.crease_threshold = 0.0
ob_cell_061.location = (-2.0, 0.0, 1.0)
ob_cell_061.scale = (0.0, 0.0, 0.0)
ob_cell_061.lock_rotations_4d = False
ob_cell_061.empty_display_type = 'ARROWS'
ob_cell_061.lineart.crease_threshold = 0.0
ob_cell_062.location = (0.0, 0.0, -3.0)
ob_cell_062.scale = (0.0, 0.0, 0.0)
ob_cell_062.lock_rotations_4d = False
ob_cell_062.empty_display_type = 'ARROWS'
ob_cell_062.lineart.crease_threshold = 0.0
ob_cell_063.location = (-0.5, 1.5, -1.5)
ob_cell_063.scale = (0.0, 0.0, 0.0)
ob_cell_063.lock_rotations_4d = False
ob_cell_063.empty_display_type = 'ARROWS'
ob_cell_063.lineart.crease_threshold = 0.0
ob_cell_064.location = (-1.0, 0.5, 1.0)
ob_cell_064.scale = (0.25, 0.25, 0.25)
ob_cell_064.lock_rotations_4d = False
ob_cell_064.empty_display_type = 'ARROWS'
ob_cell_064.lineart.crease_threshold = 0.0
ob_cell_065.location = (1.5, 1.5, -0.5)
ob_cell_065.scale = (0.0, 0.0, 0.0)
ob_cell_065.lock_rotations_4d = False
ob_cell_065.empty_display_type = 'ARROWS'
ob_cell_065.lineart.crease_threshold = 0.0
ob_cell_066.location = (0.5, -0.5, -1.5)
ob_cell_066.scale = (0.0, 0.0, 0.0)
ob_cell_066.lock_rotations_4d = False
ob_cell_066.empty_display_type = 'ARROWS'
ob_cell_066.lineart.crease_threshold = 0.0
ob_cell_067.location = (0.5, 1.0, -1.5)
ob_cell_067.scale = (0.0, 0.0, 0.0)
ob_cell_067.lock_rotations_4d = False
ob_cell_067.empty_display_type = 'ARROWS'
ob_cell_067.lineart.crease_threshold = 0.0
ob_cell_068.location = (-0.5, 2.5, 0.0)
ob_cell_068.scale = (0.0, 0.0, 0.0)
ob_cell_068.lock_rotations_4d = False
ob_cell_068.empty_display_type = 'ARROWS'
ob_cell_068.lineart.crease_threshold = 0.0
ob_cell_069.location = (-1.0, -0.5, 1.0)
ob_cell_069.scale = (0.25, 0.25, 0.25)
ob_cell_069.lock_rotations_4d = False
ob_cell_069.empty_display_type = 'ARROWS'
ob_cell_069.lineart.crease_threshold = 0.0
ob_cell_070.location = (1.0, -2.0, 0.0)
ob_cell_070.scale = (0.0, 0.0, 0.0)
ob_cell_070.lock_rotations_4d = False
ob_cell_070.empty_display_type = 'ARROWS'
ob_cell_070.lineart.crease_threshold = 0.0
ob_cell_071.location = (0.0, -2.0, 1.5)
ob_cell_071.scale = (0.0, 0.0, 0.0)
ob_cell_071.lock_rotations_4d = False
ob_cell_071.empty_display_type = 'ARROWS'
ob_cell_071.lineart.crease_threshold = 0.0
ob_cell_072.location = (-0.5, 1.0, -0.5)
ob_cell_072.scale = (0.25, 0.25, 0.25)
ob_cell_072.lock_rotations_4d = False
ob_cell_072.empty_display_type = 'ARROWS'
ob_cell_072.lineart.crease_threshold = 0.0
ob_cell_073.location = (0.5, 2.0, 0.5)
ob_cell_073.scale = (0.0, 0.0, 0.0)
ob_cell_073.lock_rotations_4d = False
ob_cell_073.empty_display_type = 'ARROWS'
ob_cell_073.lineart.crease_threshold = 0.0
ob_cell_074.location = (1.0, -0.5, 2.0)
ob_cell_074.scale = (0.0, 0.0, 0.0)
ob_cell_074.lock_rotations_4d = False
ob_cell_074.empty_display_type = 'ARROWS'
ob_cell_074.lineart.crease_threshold = 0.0
ob_cell_075.location = (0.5, 1.0, 0.5)
ob_cell_075.scale = (0.25, 0.25, 0.25)
ob_cell_075.lock_rotations_4d = False
ob_cell_075.empty_display_type = 'ARROWS'
ob_cell_075.lineart.crease_threshold = 0.0
ob_cell_076.location = (-1.0, 0.0, 1.5)
ob_cell_076.scale = (0.0, 0.0, 0.0)
ob_cell_076.lock_rotations_4d = False
ob_cell_076.empty_display_type = 'ARROWS'
ob_cell_076.lineart.crease_threshold = 0.0
ob_cell_077.location = (2.0, -1.0, -1.5)
ob_cell_077.scale = (0.0, 0.0, 0.0)
ob_cell_077.lock_rotations_4d = False
ob_cell_077.empty_display_type = 'ARROWS'
ob_cell_077.lineart.crease_threshold = 0.0
ob_cell_078.location = (1.0, 1.5, 0.5)
ob_cell_078.scale = (0.0, 0.0, 0.0)
ob_cell_078.lock_rotations_4d = False
ob_cell_078.empty_display_type = 'ARROWS'
ob_cell_078.lineart.crease_threshold = 0.0
ob_cell_079.location = (-2.5, 0.5, 0.5)
ob_cell_079.scale = (0.0, 0.0, 0.0)
ob_cell_079.lock_rotations_4d = False
ob_cell_079.empty_display_type = 'ARROWS'
ob_cell_079.lineart.crease_threshold = 0.0
ob_cell_080.location = (1.5, 0.0, 0.5)
ob_cell_080.scale = (0.0, 0.0, 0.0)
ob_cell_080.lock_rotations_4d = False
ob_cell_080.empty_display_type = 'ARROWS'
ob_cell_080.lineart.crease_threshold = 0.0
ob_cell_081.location = (1.0, -0.5, -0.5)
ob_cell_081.scale = (0.25, 0.25, 0.25)
ob_cell_081.lock_rotations_4d = False
ob_cell_081.empty_display_type = 'ARROWS'
ob_cell_081.lineart.crease_threshold = 0.0
ob_cell_082.location = (0.5, 0.5, 1.0)
ob_cell_082.scale = (0.25, 0.25, 0.25)
ob_cell_082.lock_rotations_4d = False
ob_cell_082.empty_display_type = 'ARROWS'
ob_cell_082.lineart.crease_threshold = 0.0
ob_cell_083.location = (-2.0, 2.0, 1.0)
ob_cell_083.scale = (0.0, 0.0, 0.0)
ob_cell_083.lock_rotations_4d = False
ob_cell_083.empty_display_type = 'ARROWS'
ob_cell_083.lineart.crease_threshold = 0.0
ob_cell_084.location = (0.0, 2.0, 0.0)
ob_cell_084.scale = (0.0, 0.0, 0.0)
ob_cell_084.lock_rotations_4d = False
ob_cell_084.empty_display_type = 'ARROWS'
ob_cell_084.lineart.crease_threshold = 0.0
ob_cell_085.location = (0.5, 1.0, -1.0)
ob_cell_085.scale = (0.25, 0.25, 0.25)
ob_cell_085.lock_rotations_4d = False
ob_cell_085.empty_display_type = 'ARROWS'
ob_cell_085.lineart.crease_threshold = 0.0
ob_cell_086.location = (-1.5, 0.0, -0.5)
ob_cell_086.scale = (0.0, 0.0, 0.0)
ob_cell_086.lock_rotations_4d = False
ob_cell_086.empty_display_type = 'ARROWS'
ob_cell_086.lineart.crease_threshold = 0.0
ob_cell_087.location = (-1.5, 2.0, 1.0)
ob_cell_087.scale = (0.0, 0.0, 0.0)
ob_cell_087.lock_rotations_4d = False
ob_cell_087.empty_display_type = 'ARROWS'
ob_cell_087.lineart.crease_threshold = 0.0
ob_cell_088.location = (1.5, 0.0, -1.0)
ob_cell_088.scale = (0.0, 0.0, 0.0)
ob_cell_088.lock_rotations_4d = False
ob_cell_088.empty_display_type = 'ARROWS'
ob_cell_088.lineart.crease_threshold = 0.0
ob_cell_089.location = (1.5, 0.0, -1.5)
ob_cell_089.scale = (0.0, 0.0, 0.0)
ob_cell_089.lock_rotations_4d = False
ob_cell_089.empty_display_type = 'ARROWS'
ob_cell_089.lineart.crease_threshold = 0.0
ob_cell_090.location = (0.0, 2.5, 0.0)
ob_cell_090.scale = (0.0, 0.0, 0.0)
ob_cell_090.lock_rotations_4d = False
ob_cell_090.empty_display_type = 'ARROWS'
ob_cell_090.lineart.crease_threshold = 0.0
ob_cell_091.location = (-0.5, 1.5, 0.0)
ob_cell_091.scale = (0.0, 0.0, 0.0)
ob_cell_091.lock_rotations_4d = False
ob_cell_091.empty_display_type = 'ARROWS'
ob_cell_091.lineart.crease_threshold = 0.0
ob_cell_092.location = (-0.5, -1.5, 0.0)
ob_cell_092.scale = (0.0, 0.0, 0.0)
ob_cell_092.lock_rotations_4d = False
ob_cell_092.empty_display_type = 'ARROWS'
ob_cell_092.lineart.crease_threshold = 0.0
ob_cell_093.location = (0.5, -0.5, -0.5)
ob_cell_093.scale = (0.0, 0.0, 0.0)
ob_cell_093.lock_rotations_4d = False
ob_cell_093.empty_display_type = 'ARROWS'
ob_cell_093.lineart.crease_threshold = 0.0
ob_cell_094.location = (-1.0, 1.0, -1.0)
ob_cell_094.scale = (0.25, 0.25, 0.25)
ob_cell_094.lock_rotations_4d = False
ob_cell_094.empty_display_type = 'ARROWS'
ob_cell_094.lineart.crease_threshold = 0.0
ob_cell_095.location = (1.5, 0.5, -0.5)
ob_cell_095.scale = (0.0, 0.0, 0.0)
ob_cell_095.lock_rotations_4d = False
ob_cell_095.empty_display_type = 'ARROWS'
ob_cell_095.lineart.crease_threshold = 0.0
ob_cell_096.location = (-0.5, 0.5, 2.5)
ob_cell_096.scale = (0.0, 0.0, 0.0)
ob_cell_096.lock_rotations_4d = False
ob_cell_096.empty_display_type = 'ARROWS'
ob_cell_096.lineart.crease_threshold = 0.0
ob_cell_097.location = (0.5, 0.0, 0.0)
ob_cell_097.scale = (0.0, 0.0, 0.0)
ob_cell_097.lock_rotations_4d = False
ob_cell_097.empty_display_type = 'ARROWS'
ob_cell_097.lineart.crease_threshold = 0.0
ob_cell_098.location = (0.0, -2.0, 0.5)
ob_cell_098.scale = (0.0, 0.0, 0.0)
ob_cell_098.lock_rotations_4d = False
ob_cell_098.empty_display_type = 'ARROWS'
ob_cell_098.lineart.crease_threshold = 0.0
ob_cell_099.location = (1.5, 0.5, 1.5)
ob_cell_099.scale = (0.0, 0.0, 0.0)
ob_cell_099.lock_rotations_4d = False
ob_cell_099.empty_display_type = 'ARROWS'
ob_cell_099.lineart.crease_threshold = 0.0
ob_cell_100.location = (1.0, -0.5, -1.0)
ob_cell_100.scale = (0.25, 0.25, 0.25)
ob_cell_100.lock_rotations_4d = False
ob_cell_100.empty_display_type = 'ARROWS'
ob_cell_100.lineart.crease_threshold = 0.0
ob_cell_101.location = (-0.5, -0.5, -2.0)
ob_cell_101.scale = (0.0, 0.0, 0.0)
ob_cell_101.lock_rotations_4d = False
ob_cell_101.empty_display_type = 'ARROWS'
ob_cell_101.lineart.crease_threshold = 0.0
ob_cell_102.location = (0.0, 1.5, 0.5)
ob_cell_102.scale = (0.0, 0.0, 0.0)
ob_cell_102.lock_rotations_4d = False
ob_cell_102.empty_display_type = 'ARROWS'
ob_cell_102.lineart.crease_threshold = 0.0
ob_cell_103.location = (1.0, 1.0, 0.0)
ob_cell_103.scale = (0.25, 0.25, 0.25)
ob_cell_103.lock_rotations_4d = False
ob_cell_103.empty_display_type = 'ARROWS'
ob_cell_103.lineart.crease_threshold = 0.0
ob_cell_104.location = (-1.0, 1.0, 0.0)
ob_cell_104.scale = (0.25, 0.25, 0.25)
ob_cell_104.lock_rotations_4d = False
ob_cell_104.empty_display_type = 'ARROWS'
ob_cell_104.lineart.crease_threshold = 0.0
ob_cell_105.location = (1.0, 0.5, 1.0)
ob_cell_105.scale = (0.25, 0.25, 0.25)
ob_cell_105.lock_rotations_4d = False
ob_cell_105.empty_display_type = 'ARROWS'
ob_cell_105.lineart.crease_threshold = 0.0
ob_cell_106.location = (0.5, -1.0, -0.5)
ob_cell_106.scale = (0.25, 0.25, 0.25)
ob_cell_106.lock_rotations_4d = False
ob_cell_106.empty_display_type = 'ARROWS'
ob_cell_106.lineart.crease_threshold = 0.0
ob_cell_107.location = (0.5, 0.5, -2.0)
ob_cell_107.scale = (0.0, 0.0, 0.0)
ob_cell_107.lock_rotations_4d = False
ob_cell_107.empty_display_type = 'ARROWS'
ob_cell_107.lineart.crease_threshold = 0.0
ob_cell_108.location = (0.5, 2.0, -1.5)
ob_cell_108.scale = (0.0, 0.0, 0.0)
ob_cell_108.lock_rotations_4d = False
ob_cell_108.empty_display_type = 'ARROWS'
ob_cell_108.lineart.crease_threshold = 0.0
ob_cell_109.location = (1.0, 2.5, -0.5)
ob_cell_109.scale = (0.0, 0.0, 0.0)
ob_cell_109.lock_rotations_4d = False
ob_cell_109.empty_display_type = 'ARROWS'
ob_cell_109.lineart.crease_threshold = 0.0
ob_cell_110.location = (-1.5, 0.5, -1.5)
ob_cell_110.scale = (0.0, 0.0, 0.0)
ob_cell_110.lock_rotations_4d = False
ob_cell_110.empty_display_type = 'ARROWS'
ob_cell_110.lineart.crease_threshold = 0.0
ob_cell_111.location = (1.0, -1.5, -0.5)
ob_cell_111.scale = (0.0, 0.0, 0.0)
ob_cell_111.lock_rotations_4d = False
ob_cell_111.empty_display_type = 'ARROWS'
ob_cell_111.lineart.crease_threshold = 0.0
ob_cell_112.location = (-1.0, 0.0, -1.5)
ob_cell_112.scale = (0.0, 0.0, 0.0)
ob_cell_112.lock_rotations_4d = False
ob_cell_112.empty_display_type = 'ARROWS'
ob_cell_112.lineart.crease_threshold = 0.0
ob_cell_113.location = (0.0, 2.0, -0.5)
ob_cell_113.scale = (0.0, 0.0, 0.0)
ob_cell_113.lock_rotations_4d = False
ob_cell_113.empty_display_type = 'ARROWS'
ob_cell_113.lineart.crease_threshold = 0.0
ob_cell_114.location = (2.5, -1.0, -0.5)
ob_cell_114.scale = (0.0, 0.0, 0.0)
ob_cell_114.lock_rotations_4d = False
ob_cell_114.empty_display_type = 'ARROWS'
ob_cell_114.lineart.crease_threshold = 0.0
ob_cell_115.location = (-1.0, 0.0, 0.0)
ob_cell_115.scale = (0.25, 0.25, 0.25)
ob_cell_115.lock_rotations_4d = False
ob_cell_115.empty_display_type = 'ARROWS'
ob_cell_115.lineart.crease_threshold = 0.0
ob_cell_116.location = (0.5, -0.5, 3.0)
ob_cell_116.scale = (0.0, 0.0, 0.0)
ob_cell_116.lock_rotations_4d = False
ob_cell_116.empty_display_type = 'ARROWS'
ob_cell_116.lineart.crease_threshold = 0.0
ob_cell_117.location = (1.0, 1.0, -1.0)
ob_cell_117.scale = (0.25, 0.25, 0.25)
ob_cell_117.lock_rotations_4d = False
ob_cell_117.empty_display_type = 'ARROWS'
ob_cell_117.lineart.crease_threshold = 0.0
ob_cell_118.location = (-2.0, 0.0, 0.0)
ob_cell_118.scale = (0.0, 0.0, 0.0)
ob_cell_118.lock_rotations_4d = False
ob_cell_118.empty_display_type = 'ARROWS'
ob_cell_118.lineart.crease_threshold = 0.0
ob_cell_119.location = (1.5, -0.5, -0.5)
ob_cell_119.scale = (0.0, 0.0, 0.0)
ob_cell_119.lock_rotations_4d = False
ob_cell_119.empty_display_type = 'ARROWS'
ob_cell_119.lineart.crease_threshold = 0.0
ob_cell_120.location = (-1.5, 1.0, 1.0)
ob_cell_120.scale = (0.0, 0.0, 0.0)
ob_cell_120.lock_rotations_4d = False
ob_cell_120.empty_display_type = 'ARROWS'
ob_cell_120.lineart.crease_threshold = 0.0
ob_cell_121.location = (-2.0, -0.5, -0.5)
ob_cell_121.scale = (0.0, 0.0, 0.0)
ob_cell_121.lock_rotations_4d = False
ob_cell_121.empty_display_type = 'ARROWS'
ob_cell_121.lineart.crease_threshold = 0.0
ob_cell_122.location = (-1.0, -1.0, 1.5)
ob_cell_122.scale = (0.0, 0.0, 0.0)
ob_cell_122.lock_rotations_4d = False
ob_cell_122.empty_display_type = 'ARROWS'
ob_cell_122.lineart.crease_threshold = 0.0
ob_cell_123.location = (0.0, -1.5, 0.0)
ob_cell_123.scale = (0.0, 0.0, 0.0)
ob_cell_123.lock_rotations_4d = False
ob_cell_123.empty_display_type = 'ARROWS'
ob_cell_123.lineart.crease_threshold = 0.0
ob_cell_124.location = (2.0, 1.0, 0.5)
ob_cell_124.scale = (0.0, 0.0, 0.0)
ob_cell_124.lock_rotations_4d = False
ob_cell_124.empty_display_type = 'ARROWS'
ob_cell_124.lineart.crease_threshold = 0.0
ob_cell_125.location = (-2.0, -0.5, -1.0)
ob_cell_125.scale = (0.0, 0.0, 0.0)
ob_cell_125.lock_rotations_4d = False
ob_cell_125.empty_display_type = 'ARROWS'
ob_cell_125.lineart.crease_threshold = 0.0
ob_cell_126.location = (0.5, -1.0, -1.0)
ob_cell_126.scale = (0.25, 0.25, 0.25)
ob_cell_126.lock_rotations_4d = False
ob_cell_126.empty_display_type = 'ARROWS'
ob_cell_126.lineart.crease_threshold = 0.0
ob_cell_127.location = (1.0, -1.0, 1.0)
ob_cell_127.scale = (0.25, 0.25, 0.25)
ob_cell_127.lock_rotations_4d = False
ob_cell_127.empty_display_type = 'ARROWS'
ob_cell_127.lineart.crease_threshold = 0.0
ob_cell_128.location = (-1.5, 0.0, 1.5)
ob_cell_128.scale = (0.0, 0.0, 0.0)
ob_cell_128.lock_rotations_4d = False
ob_cell_128.empty_display_type = 'ARROWS'
ob_cell_128.lineart.crease_threshold = 0.0
ob_cell_129.location = (1.0, 0.5, -1.0)
ob_cell_129.scale = (0.25, 0.25, 0.25)
ob_cell_129.lock_rotations_4d = False
ob_cell_129.empty_display_type = 'ARROWS'
ob_cell_129.lineart.crease_threshold = 0.0
ob_cell_130.location = (1.0, 0.0, 0.5)
ob_cell_130.scale = (0.25, 0.25, 0.25)
ob_cell_130.lock_rotations_4d = False
ob_cell_130.empty_display_type = 'ARROWS'
ob_cell_130.lineart.crease_threshold = 0.0
ob_cell_131.location = (0.5, 0.0, 2.0)
ob_cell_131.scale = (0.0, 0.0, 0.0)
ob_cell_131.lock_rotations_4d = False
ob_cell_131.empty_display_type = 'ARROWS'
ob_cell_131.lineart.crease_threshold = 0.0
ob_cell_132.location = (1.5, 1.0, 0.0)
ob_cell_132.scale = (0.0, 0.0, 0.0)
ob_cell_132.lock_rotations_4d = False
ob_cell_132.empty_display_type = 'ARROWS'
ob_cell_132.lineart.crease_threshold = 0.0
ob_cell_133.location = (2.0, -0.5, 0.5)
ob_cell_133.scale = (0.0, 0.0, 0.0)
ob_cell_133.lock_rotations_4d = False
ob_cell_133.empty_display_type = 'ARROWS'
ob_cell_133.lineart.crease_threshold = 0.0
ob_cell_134.location = (-2.0, -0.5, 0.0)
ob_cell_134.scale = (0.0, 0.0, 0.0)
ob_cell_134.lock_rotations_4d = False
ob_cell_134.empty_display_type = 'ARROWS'
ob_cell_134.lineart.crease_threshold = 0.0
ob_cell_135.location = (2.0, -1.0, 0.5)
ob_cell_135.scale = (0.0, 0.0, 0.0)
ob_cell_135.lock_rotations_4d = False
ob_cell_135.empty_display_type = 'ARROWS'
ob_cell_135.lineart.crease_threshold = 0.0
ob_cell_136.location = (0.5, 1.5, -1.0)
ob_cell_136.scale = (0.0, 0.0, 0.0)
ob_cell_136.lock_rotations_4d = False
ob_cell_136.empty_display_type = 'ARROWS'
ob_cell_136.lineart.crease_threshold = 0.0
ob_cell_137.location = (-1.0, -1.0, 0.5)
ob_cell_137.scale = (0.25, 0.25, 0.25)
ob_cell_137.lock_rotations_4d = False
ob_cell_137.empty_display_type = 'ARROWS'
ob_cell_137.lineart.crease_threshold = 0.0
ob_cell_138.location = (0.0, 1.0, 0.5)
ob_cell_138.scale = (0.25, 0.25, 0.25)
ob_cell_138.lock_rotations_4d = False
ob_cell_138.empty_display_type = 'ARROWS'
ob_cell_138.lineart.crease_threshold = 0.0
ob_cell_139.location = (1.5, -0.5, 0.0)
ob_cell_139.scale = (0.0, 0.0, 0.0)
ob_cell_139.lock_rotations_4d = False
ob_cell_139.empty_display_type = 'ARROWS'
ob_cell_139.lineart.crease_threshold = 0.0
ob_cell_140.location = (0.5, 0.0, -1.0)
ob_cell_140.scale = (0.25, 0.25, 0.25)
ob_cell_140.lock_rotations_4d = False
ob_cell_140.empty_display_type = 'ARROWS'
ob_cell_140.lineart.crease_threshold = 0.0
ob_cell_141.location = (-0.5, -1.5, 1.5)
ob_cell_141.scale = (0.0, 0.0, 0.0)
ob_cell_141.lock_rotations_4d = False
ob_cell_141.empty_display_type = 'ARROWS'
ob_cell_141.lineart.crease_threshold = 0.0
ob_cell_142.location = (0.0, 1.0, -1.0)
ob_cell_142.scale = (0.25, 0.25, 0.25)
ob_cell_142.lock_rotations_4d = False
ob_cell_142.empty_display_type = 'ARROWS'
ob_cell_142.lineart.crease_threshold = 0.0
ob_cell_143.location = (0.5, -0.5, 0.5)
ob_cell_143.scale = (0.0, 0.0, 0.0)
ob_cell_143.lock_rotations_4d = False
ob_cell_143.empty_display_type = 'ARROWS'
ob_cell_143.lineart.crease_threshold = 0.0
ob_cell_144.location = (0.0, 1.0, -2.0)
ob_cell_144.scale = (0.0, 0.0, 0.0)
ob_cell_144.lock_rotations_4d = False
ob_cell_144.empty_display_type = 'ARROWS'
ob_cell_144.lineart.crease_threshold = 0.0
ob_cell_145.location = (0.5, 1.0, -0.5)
ob_cell_145.scale = (0.25, 0.25, 0.25)
ob_cell_145.lock_rotations_4d = False
ob_cell_145.empty_display_type = 'ARROWS'
ob_cell_145.lineart.crease_threshold = 0.0
ob_cell_146.location = (-1.0, 0.5, 0.5)
ob_cell_146.scale = (0.25, 0.25, 0.25)
ob_cell_146.lock_rotations_4d = False
ob_cell_146.empty_display_type = 'ARROWS'
ob_cell_146.lineart.crease_threshold = 0.0
ob_cell_147.location = (-0.5, 0.5, -1.0)
ob_cell_147.scale = (0.25, 0.25, 0.25)
ob_cell_147.lock_rotations_4d = False
ob_cell_147.empty_display_type = 'ARROWS'
ob_cell_147.lineart.crease_threshold = 0.0
ob_cell_148.location = (1.5, 0.0, 1.0)
ob_cell_148.scale = (0.0, 0.0, 0.0)
ob_cell_148.lock_rotations_4d = False
ob_cell_148.empty_display_type = 'ARROWS'
ob_cell_148.lineart.crease_threshold = 0.0
ob_cell_149.location = (1.5, -0.5, 1.5)
ob_cell_149.scale = (0.0, 0.0, 0.0)
ob_cell_149.lock_rotations_4d = False
ob_cell_149.empty_display_type = 'ARROWS'
ob_cell_149.lineart.crease_threshold = 0.0
ob_cell_150.location = (1.0, 0.5, 0.5)
ob_cell_150.scale = (0.25, 0.25, 0.25)
ob_cell_150.lock_rotations_4d = False
ob_cell_150.empty_display_type = 'ARROWS'
ob_cell_150.lineart.crease_threshold = 0.0
ob_cell_151.location = (0.0, 0.0, -1.0)
ob_cell_151.scale = (0.25, 0.25, 0.25)
ob_cell_151.lock_rotations_4d = False
ob_cell_151.empty_display_type = 'ARROWS'
ob_cell_151.lineart.crease_threshold = 0.0
ob_cell_152.location = (1.5, -0.5, -1.0)
ob_cell_152.scale = (0.0, 0.0, 0.0)
ob_cell_152.lock_rotations_4d = False
ob_cell_152.empty_display_type = 'ARROWS'
ob_cell_152.lineart.crease_threshold = 0.0
ob_cell_153.location = (0.0, -1.0, 0.0)
ob_cell_153.scale = (0.25, 0.25, 0.25)
ob_cell_153.lock_rotations_4d = False
ob_cell_153.empty_display_type = 'ARROWS'
ob_cell_153.lineart.crease_threshold = 0.0
ob_cell_154.location = (0.0, -0.5, 0.5)
ob_cell_154.scale = (0.0, 0.0, 0.0)
ob_cell_154.lock_rotations_4d = False
ob_cell_154.empty_display_type = 'ARROWS'
ob_cell_154.lineart.crease_threshold = 0.0
ob_cell_155.location = (0.0, -0.5, -1.0)
ob_cell_155.scale = (0.25, 0.25, 0.25)
ob_cell_155.lock_rotations_4d = False
ob_cell_155.empty_display_type = 'ARROWS'
ob_cell_155.lineart.crease_threshold = 0.0
ob_cell_156.location = (0.0, -0.5, -2.0)
ob_cell_156.scale = (0.0, 0.0, 0.0)
ob_cell_156.lock_rotations_4d = False
ob_cell_156.empty_display_type = 'ARROWS'
ob_cell_156.lineart.crease_threshold = 0.0
ob_cell_157.location = (0.0, -1.0, 1.0)
ob_cell_157.scale = (0.25, 0.25, 0.25)
ob_cell_157.lock_rotations_4d = False
ob_cell_157.empty_display_type = 'ARROWS'
ob_cell_157.lineart.crease_threshold = 0.0
ob_cell_158.location = (2.5, -0.5, -0.5)
ob_cell_158.scale = (0.0, 0.0, 0.0)
ob_cell_158.lock_rotations_4d = False
ob_cell_158.empty_display_type = 'ARROWS'
ob_cell_158.lineart.crease_threshold = 0.0
ob_cell_159.location = (-1.5, -1.0, 0.5)
ob_cell_159.scale = (0.0, 0.0, 0.0)
ob_cell_159.lock_rotations_4d = False
ob_cell_159.empty_display_type = 'ARROWS'
ob_cell_159.lineart.crease_threshold = 0.0
ob_cell_160.location = (0.0, -0.5, 2.5)
ob_cell_160.scale = (0.0, 0.0, 0.0)
ob_cell_160.lock_rotations_4d = False
ob_cell_160.empty_display_type = 'ARROWS'
ob_cell_160.lineart.crease_threshold = 0.0
ob_cell_161.location = (0.5, 0.0, 0.5)
ob_cell_161.scale = (0.0, 0.0, 0.0)
ob_cell_161.lock_rotations_4d = False
ob_cell_161.empty_display_type = 'ARROWS'
ob_cell_161.lineart.crease_threshold = 0.0
ob_cell_162.location = (-2.0, 1.0, 0.5)
ob_cell_162.scale = (0.0, 0.0, 0.0)
ob_cell_162.lock_rotations_4d = False
ob_cell_162.empty_display_type = 'ARROWS'
ob_cell_162.lineart.crease_threshold = 0.0
ob_cell_163.location = (0.0, 0.0, 0.5)
ob_cell_163.scale = (0.0, 0.0, 0.0)
ob_cell_163.lock_rotations_4d = False
ob_cell_163.empty_display_type = 'ARROWS'
ob_cell_163.lineart.crease_threshold = 0.0
ob_cell_164.location = (0.5, -1.0, 2.0)
ob_cell_164.scale = (0.0, 0.0, 0.0)
ob_cell_164.lock_rotations_4d = False
ob_cell_164.empty_display_type = 'ARROWS'
ob_cell_164.lineart.crease_threshold = 0.0
ob_cell_165.location = (1.0, 1.0, -0.5)
ob_cell_165.scale = (0.25, 0.25, 0.25)
ob_cell_165.lock_rotations_4d = False
ob_cell_165.empty_display_type = 'ARROWS'
ob_cell_165.lineart.crease_threshold = 0.0
ob_cell_166.location = (-0.5, 1.5, 1.0)
ob_cell_166.scale = (0.0, 0.0, 0.0)
ob_cell_166.lock_rotations_4d = False
ob_cell_166.empty_display_type = 'ARROWS'
ob_cell_166.lineart.crease_threshold = 0.0
ob_cell_167.location = (0.0, 1.0, 1.0)
ob_cell_167.scale = (0.25, 0.25, 0.25)
ob_cell_167.lock_rotations_4d = False
ob_cell_167.empty_display_type = 'ARROWS'
ob_cell_167.lineart.crease_threshold = 0.0
ob_cell_168.location = (0.5, 1.0, 0.0)
ob_cell_168.scale = (0.25, 0.25, 0.25)
ob_cell_168.lock_rotations_4d = False
ob_cell_168.empty_display_type = 'ARROWS'
ob_cell_168.lineart.crease_threshold = 0.0
ob_cell_169.location = (-1.5, 0.0, 0.5)
ob_cell_169.scale = (0.0, 0.0, 0.0)
ob_cell_169.lock_rotations_4d = False
ob_cell_169.empty_display_type = 'ARROWS'
ob_cell_169.lineart.crease_threshold = 0.0
ob_cell_170.location = (1.0, 0.0, 0.0)
ob_cell_170.scale = (0.25, 0.25, 0.25)
ob_cell_170.lock_rotations_4d = False
ob_cell_170.empty_display_type = 'ARROWS'
ob_cell_170.lineart.crease_threshold = 0.0
ob_cell_171.location = (-0.5, -0.5, -1.0)
ob_cell_171.scale = (0.25, 0.25, 0.25)
ob_cell_171.lock_rotations_4d = False
ob_cell_171.empty_display_type = 'ARROWS'
ob_cell_171.lineart.crease_threshold = 0.0
ob_cell_172.location = (-0.5, 0.0, 1.0)
ob_cell_172.scale = (0.25, 0.25, 0.25)
ob_cell_172.lock_rotations_4d = False
ob_cell_172.empty_display_type = 'ARROWS'
ob_cell_172.lineart.crease_threshold = 0.0
ob_cell_173.location = (0.5, -0.5, 0.0)
ob_cell_173.scale = (0.0, 0.0, 0.0)
ob_cell_173.lock_rotations_4d = False
ob_cell_173.empty_display_type = 'ARROWS'
ob_cell_173.lineart.crease_threshold = 0.0
ob_cell_174.location = (0.0, -1.0, -0.5)
ob_cell_174.scale = (0.25, 0.25, 0.25)
ob_cell_174.lock_rotations_4d = False
ob_cell_174.empty_display_type = 'ARROWS'
ob_cell_174.lineart.crease_threshold = 0.0
ob_cell_175.location = (0.5, -1.0, 0.0)
ob_cell_175.scale = (0.25, 0.25, 0.25)
ob_cell_175.lock_rotations_4d = False
ob_cell_175.empty_display_type = 'ARROWS'
ob_cell_175.lineart.crease_threshold = 0.0
ob_cell_176.location = (0.5, 0.0, -1.5)
ob_cell_176.scale = (0.0, 0.0, 0.0)
ob_cell_176.lock_rotations_4d = False
ob_cell_176.empty_display_type = 'ARROWS'
ob_cell_176.lineart.crease_threshold = 0.0
ob_cell_177.location = (2.5, 1.0, 1.0)
ob_cell_177.scale = (0.0, 0.0, 0.0)
ob_cell_177.lock_rotations_4d = False
ob_cell_177.empty_display_type = 'ARROWS'
ob_cell_177.lineart.crease_threshold = 0.0
ob_cell_178.location = (1.0, 1.5, -0.5)
ob_cell_178.scale = (0.0, 0.0, 0.0)
ob_cell_178.lock_rotations_4d = False
ob_cell_178.empty_display_type = 'ARROWS'
ob_cell_178.lineart.crease_threshold = 0.0
ob_cell_179.location = (0.0, -1.0, 0.5)
ob_cell_179.scale = (0.25, 0.25, 0.25)
ob_cell_179.lock_rotations_4d = False
ob_cell_179.empty_display_type = 'ARROWS'
ob_cell_179.lineart.crease_threshold = 0.0
ob_cell_180.location = (0.5, -0.5, 2.0)
ob_cell_180.scale = (0.0, 0.0, 0.0)
ob_cell_180.lock_rotations_4d = False
ob_cell_180.empty_display_type = 'ARROWS'
ob_cell_180.lineart.crease_threshold = 0.0
ob_cell_181.location = (1.5, 1.0, -0.5)
ob_cell_181.scale = (0.0, 0.0, 0.0)
ob_cell_181.lock_rotations_4d = False
ob_cell_181.empty_display_type = 'ARROWS'
ob_cell_181.lineart.crease_threshold = 0.0
ob_cell_182.location = (-1.0, -0.5, -0.5)
ob_cell_182.scale = (0.25, 0.25, 0.25)
ob_cell_182.lock_rotations_4d = False
ob_cell_182.empty_display_type = 'ARROWS'
ob_cell_182.lineart.crease_threshold = 0.0
ob_cell_183.location = (-1.0, 1.5, 0.0)
ob_cell_183.scale = (0.0, 0.0, 0.0)
ob_cell_183.lock_rotations_4d = False
ob_cell_183.empty_display_type = 'ARROWS'
ob_cell_183.lineart.crease_threshold = 0.0
ob_cell_184.location = (-0.5, -1.0, 1.0)
ob_cell_184.scale = (0.25, 0.25, 0.25)
ob_cell_184.lock_rotations_4d = False
ob_cell_184.empty_display_type = 'ARROWS'
ob_cell_184.lineart.crease_threshold = 0.0
ob_cell_185.location = (2.0, 0.5, 1.5)
ob_cell_185.scale = (0.0, 0.0, 0.0)
ob_cell_185.lock_rotations_4d = False
ob_cell_185.empty_display_type = 'ARROWS'
ob_cell_185.lineart.crease_threshold = 0.0
ob_cell_186.location = (-3.0, -0.5, -1.0)
ob_cell_186.scale = (0.0, 0.0, 0.0)
ob_cell_186.lock_rotations_4d = False
ob_cell_186.empty_display_type = 'ARROWS'
ob_cell_186.lineart.crease_threshold = 0.0
ob_cell_187.location = (0.0, 1.5, 1.0)
ob_cell_187.scale = (0.0, 0.0, 0.0)
ob_cell_187.lock_rotations_4d = False
ob_cell_187.empty_display_type = 'ARROWS'
ob_cell_187.lineart.crease_threshold = 0.0
ob_cell_188.location = (1.5, 0.0, 2.0)
ob_cell_188.scale = (0.0, 0.0, 0.0)
ob_cell_188.lock_rotations_4d = False
ob_cell_188.empty_display_type = 'ARROWS'
ob_cell_188.lineart.crease_threshold = 0.0
ob_cell_189.location = (-1.5, 1.5, 2.0)
ob_cell_189.scale = (0.0, 0.0, 0.0)
ob_cell_189.lock_rotations_4d = False
ob_cell_189.empty_display_type = 'ARROWS'
ob_cell_189.lineart.crease_threshold = 0.0
ob_cell_190.location = (-1.5, 1.0, -0.5)
ob_cell_190.scale = (0.0, 0.0, 0.0)
ob_cell_190.lock_rotations_4d = False
ob_cell_190.empty_display_type = 'ARROWS'
ob_cell_190.lineart.crease_threshold = 0.0
ob_cell_191.location = (-0.5, -1.5, -1.0)
ob_cell_191.scale = (0.0, 0.0, 0.0)
ob_cell_191.lock_rotations_4d = False
ob_cell_191.empty_display_type = 'ARROWS'
ob_cell_191.lineart.crease_threshold = 0.0
ob_cell_192.location = (-0.5, 0.0, 1.5)
ob_cell_192.scale = (0.0, 0.0, 0.0)
ob_cell_192.lock_rotations_4d = False
ob_cell_192.empty_display_type = 'ARROWS'
ob_cell_192.lineart.crease_threshold = 0.0
ob_cell_193.location = (-1.5, -2.0, -0.5)
ob_cell_193.scale = (0.0, 0.0, 0.0)
ob_cell_193.lock_rotations_4d = False
ob_cell_193.empty_display_type = 'ARROWS'
ob_cell_193.lineart.crease_threshold = 0.0
ob_cell_194.location = (0.5, 0.5, 0.5)
ob_cell_194.scale = (0.0, 0.0, 0.0)
ob_cell_194.lock_rotations_4d = False
ob_cell_194.empty_display_type = 'ARROWS'
ob_cell_194.lineart.crease_threshold = 0.0
ob_cell_195.location = (-1.5, 0.0, -1.0)
ob_cell_195.scale = (0.0, 0.0, 0.0)
ob_cell_195.lock_rotations_4d = False
ob_cell_195.empty_display_type = 'ARROWS'
ob_cell_195.lineart.crease_threshold = 0.0
ob_cell_196.location = (0.0, -1.5, 2.0)
ob_cell_196.scale = (0.0, 0.0, 0.0)
ob_cell_196.lock_rotations_4d = False
ob_cell_196.empty_display_type = 'ARROWS'
ob_cell_196.lineart.crease_threshold = 0.0
ob_cell_197.location = (-0.5, -0.5, 2.5)
ob_cell_197.scale = (0.0, 0.0, 0.0)
ob_cell_197.lock_rotations_4d = False
ob_cell_197.empty_display_type = 'ARROWS'
ob_cell_197.lineart.crease_threshold = 0.0
ob_cell_198.location = (0.5, 1.5, -2.0)
ob_cell_198.scale = (0.0, 0.0, 0.0)
ob_cell_198.lock_rotations_4d = False
ob_cell_198.empty_display_type = 'ARROWS'
ob_cell_198.lineart.crease_threshold = 0.0
ob_cell_199.location = (-0.5, -1.5, 1.0)
ob_cell_199.scale = (0.0, 0.0, 0.0)
ob_cell_199.lock_rotations_4d = False
ob_cell_199.empty_display_type = 'ARROWS'
ob_cell_199.lineart.crease_threshold = 0.0
ob_cell_200.location = (-0.5, 0.0, -1.0)
ob_cell_200.scale = (0.25, 0.25, 0.25)
ob_cell_200.lock_rotations_4d = False
ob_cell_200.empty_display_type = 'ARROWS'
ob_cell_200.lineart.crease_threshold = 0.0
ob_cell_201.location = (-1.5, -0.5, -1.0)
ob_cell_201.scale = (0.0, 0.0, 0.0)
ob_cell_201.lock_rotations_4d = False
ob_cell_201.empty_display_type = 'ARROWS'
ob_cell_201.lineart.crease_threshold = 0.0
ob_cell_202.location = (0.0, 0.0, 1.0)
ob_cell_202.scale = (0.25, 0.25, 0.25)
ob_cell_202.lock_rotations_4d = False
ob_cell_202.empty_display_type = 'ARROWS'
ob_cell_202.lineart.crease_threshold = 0.0
ob_cell_203.location = (1.0, 0.0, 1.0)
ob_cell_203.scale = (0.25, 0.25, 0.25)
ob_cell_203.lock_rotations_4d = False
ob_cell_203.empty_display_type = 'ARROWS'
ob_cell_203.lineart.crease_threshold = 0.0
ob_cell_204.location = (-1.5, 1.0, 0.0)
ob_cell_204.scale = (0.0, 0.0, 0.0)
ob_cell_204.lock_rotations_4d = False
ob_cell_204.empty_display_type = 'ARROWS'
ob_cell_204.lineart.crease_threshold = 0.0
ob_cell_205.location = (1.0, 2.5, 0.0)
ob_cell_205.scale = (0.0, 0.0, 0.0)
ob_cell_205.lock_rotations_4d = False
ob_cell_205.empty_display_type = 'ARROWS'
ob_cell_205.lineart.crease_threshold = 0.0
ob_cell_206.location = (-0.5, 0.0, 0.5)
ob_cell_206.scale = (0.0, 0.0, 0.0)
ob_cell_206.lock_rotations_4d = False
ob_cell_206.empty_display_type = 'ARROWS'
ob_cell_206.lineart.crease_threshold = 0.0
ob_cell_207.location = (0.0, 1.0, -0.5)
ob_cell_207.scale = (0.25, 0.25, 0.25)
ob_cell_207.lock_rotations_4d = False
ob_cell_207.empty_display_type = 'ARROWS'
ob_cell_207.lineart.crease_threshold = 0.0
ob_cell_208.location = (0.0, 0.0, 1.5)
ob_cell_208.scale = (0.0, 0.0, 0.0)
ob_cell_208.lock_rotations_4d = False
ob_cell_208.empty_display_type = 'ARROWS'
ob_cell_208.lineart.crease_threshold = 0.0
ob_cell_209.location = (-1.0, 0.0, 0.5)
ob_cell_209.scale = (0.25, 0.25, 0.25)
ob_cell_209.lock_rotations_4d = False
ob_cell_209.empty_display_type = 'ARROWS'
ob_cell_209.lineart.crease_threshold = 0.0
ob_cell_210.location = (0.5, -1.5, 0.5)
ob_cell_210.scale = (0.0, 0.0, 0.0)
ob_cell_210.lock_rotations_4d = False
ob_cell_210.empty_display_type = 'ARROWS'
ob_cell_210.lineart.crease_threshold = 0.0
ob_cell_211.location = (0.5, -1.0, -1.5)
ob_cell_211.scale = (0.0, 0.0, 0.0)
ob_cell_211.lock_rotations_4d = False
ob_cell_211.empty_display_type = 'ARROWS'
ob_cell_211.lineart.crease_threshold = 0.0
ob_cell_212.location = (-1.0, -1.5, -0.5)
ob_cell_212.scale = (0.0, 0.0, 0.0)
ob_cell_212.lock_rotations_4d = False
ob_cell_212.empty_display_type = 'ARROWS'
ob_cell_212.lineart.crease_threshold = 0.0
ob_cell_213.location = (-1.0, -1.0, -0.5)
ob_cell_213.scale = (0.25, 0.25, 0.25)
ob_cell_213.lock_rotations_4d = False
ob_cell_213.empty_display_type = 'ARROWS'
ob_cell_213.lineart.crease_threshold = 0.0
ob_cell_214.location = (1.5, 0.5, 0.5)
ob_cell_214.scale = (0.0, 0.0, 0.0)
ob_cell_214.lock_rotations_4d = False
ob_cell_214.empty_display_type = 'ARROWS'
ob_cell_214.lineart.crease_threshold = 0.0
ob_cell_215.location = (-1.0, 0.5, -0.5)
ob_cell_215.scale = (0.25, 0.25, 0.25)
ob_cell_215.lock_rotations_4d = False
ob_cell_215.empty_display_type = 'ARROWS'
ob_cell_215.lineart.crease_threshold = 0.0
ob_cell_216.location = (0.0, -0.5, 1.5)
ob_cell_216.scale = (0.0, 0.0, 0.0)
ob_cell_216.lock_rotations_4d = False
ob_cell_216.empty_display_type = 'ARROWS'
ob_cell_216.lineart.crease_threshold = 0.0
ob_cell_217.location = (-0.5, 0.5, -0.5)
ob_cell_217.scale = (0.0, 0.0, 0.0)
ob_cell_217.lock_rotations_4d = False
ob_cell_217.empty_display_type = 'ARROWS'
ob_cell_217.lineart.crease_threshold = 0.0
ob_cell_218.location = (-1.5, -0.5, 0.5)
ob_cell_218.scale = (0.0, 0.0, 0.0)
ob_cell_218.lock_rotations_4d = False
ob_cell_218.empty_display_type = 'ARROWS'
ob_cell_218.lineart.crease_threshold = 0.0
ob_cell_219.location = (1.0, -1.0, -1.0)
ob_cell_219.scale = (0.25, 0.25, 0.25)
ob_cell_219.lock_rotations_4d = False
ob_cell_219.empty_display_type = 'ARROWS'
ob_cell_219.lineart.crease_threshold = 0.0
ob_cell_220.location = (-2.0, 1.5, 1.5)
ob_cell_220.scale = (0.0, 0.0, 0.0)
ob_cell_220.lock_rotations_4d = False
ob_cell_220.empty_display_type = 'ARROWS'
ob_cell_220.lineart.crease_threshold = 0.0
ob_cell_221.location = (1.0, 0.5, 0.0)
ob_cell_221.scale = (0.25, 0.25, 0.25)
ob_cell_221.lock_rotations_4d = False
ob_cell_221.empty_display_type = 'ARROWS'
ob_cell_221.lineart.crease_threshold = 0.0
ob_cell_222.location = (2.0, -0.5, -1.5)
ob_cell_222.scale = (0.0, 0.0, 0.0)
ob_cell_222.lock_rotations_4d = False
ob_cell_222.empty_display_type = 'ARROWS'
ob_cell_222.lineart.crease_threshold = 0.0
ob_cell_223.location = (0.5, -0.5, -2.5)
ob_cell_223.scale = (0.0, 0.0, 0.0)
ob_cell_223.lock_rotations_4d = False
ob_cell_223.empty_display_type = 'ARROWS'
ob_cell_223.lineart.crease_threshold = 0.0
ob_cell_224.location = (0.0, 1.0, 0.0)
ob_cell_224.scale = (0.25, 0.25, 0.25)
ob_cell_224.lock_rotations_4d = False
ob_cell_224.empty_display_type = 'ARROWS'
ob_cell_224.lineart.crease_threshold = 0.0
ob_cell_225.location = (-0.5, -0.5, 1.5)
ob_cell_225.scale = (0.0, 0.0, 0.0)
ob_cell_225.lock_rotations_4d = False
ob_cell_225.empty_display_type = 'ARROWS'
ob_cell_225.lineart.crease_threshold = 0.0
ob_cell_226.location = (1.5, 1.0, 1.0)
ob_cell_226.scale = (0.0, 0.0, 0.0)
ob_cell_226.lock_rotations_4d = False
ob_cell_226.empty_display_type = 'ARROWS'
ob_cell_226.lineart.crease_threshold = 0.0
ob_cell_227.location = (0.0, 0.0, -2.0)
ob_cell_227.scale = (0.0, 0.0, 0.0)
ob_cell_227.lock_rotations_4d = False
ob_cell_227.empty_display_type = 'ARROWS'
ob_cell_227.lineart.crease_threshold = 0.0
ob_cell_228.location = (2.5, 0.0, 0.0)
ob_cell_228.scale = (0.0, 0.0, 0.0)
ob_cell_228.lock_rotations_4d = False
ob_cell_228.empty_display_type = 'ARROWS'
ob_cell_228.lineart.crease_threshold = 0.0
ob_cell_229.location = (-1.0, 1.0, 0.5)
ob_cell_229.scale = (0.25, 0.25, 0.25)
ob_cell_229.lock_rotations_4d = False
ob_cell_229.empty_display_type = 'ARROWS'
ob_cell_229.lineart.crease_threshold = 0.0
ob_cell_230.location = (-0.5, 1.0, -1.0)
ob_cell_230.scale = (0.25, 0.25, 0.25)
ob_cell_230.lock_rotations_4d = False
ob_cell_230.empty_display_type = 'ARROWS'
ob_cell_230.lineart.crease_threshold = 0.0
ob_cell_231.location = (-1.0, -0.5, 0.5)
ob_cell_231.scale = (0.25, 0.25, 0.25)
ob_cell_231.lock_rotations_4d = False
ob_cell_231.empty_display_type = 'ARROWS'
ob_cell_231.lineart.crease_threshold = 0.0
ob_cell_232.location = (1.0, -0.5, 0.0)
ob_cell_232.scale = (0.25, 0.25, 0.25)
ob_cell_232.lock_rotations_4d = False
ob_cell_232.empty_display_type = 'ARROWS'
ob_cell_232.lineart.crease_threshold = 0.0
ob_cell_233.location = (0.5, -0.5, -1.0)
ob_cell_233.scale = (0.25, 0.25, 0.25)
ob_cell_233.lock_rotations_4d = False
ob_cell_233.empty_display_type = 'ARROWS'
ob_cell_233.lineart.crease_threshold = 0.0
ob_cell_234.location = (1.5, -1.0, 0.0)
ob_cell_234.scale = (0.0, 0.0, 0.0)
ob_cell_234.lock_rotations_4d = False
ob_cell_234.empty_display_type = 'ARROWS'
ob_cell_234.lineart.crease_threshold = 0.0
ob_cell_235.location = (-1.0, 1.0, 1.0)
ob_cell_235.scale = (0.25, 0.25, 0.25)
ob_cell_235.lock_rotations_4d = False
ob_cell_235.empty_display_type = 'ARROWS'
ob_cell_235.lineart.crease_threshold = 0.0
ob_cell_236.location = (1.0, 0.0, -0.5)
ob_cell_236.scale = (0.25, 0.25, 0.25)
ob_cell_236.lock_rotations_4d = False
ob_cell_236.empty_display_type = 'ARROWS'
ob_cell_236.lineart.crease_threshold = 0.0
ob_cell_237.location = (0.5, -1.0, 0.5)
ob_cell_237.scale = (0.25, 0.25, 0.25)
ob_cell_237.lock_rotations_4d = False
ob_cell_237.empty_display_type = 'ARROWS'
ob_cell_237.lineart.crease_threshold = 0.0
ob_cell_238.location = (-1.5, 1.5, 1.0)
ob_cell_238.scale = (0.0, 0.0, 0.0)
ob_cell_238.lock_rotations_4d = False
ob_cell_238.empty_display_type = 'ARROWS'
ob_cell_238.lineart.crease_threshold = 0.0
ob_cell_239.location = (0.5, 1.0, 1.0)
ob_cell_239.scale = (0.25, 0.25, 0.25)
ob_cell_239.lock_rotations_4d = False
ob_cell_239.empty_display_type = 'ARROWS'
ob_cell_239.lineart.crease_threshold = 0.0
ob_cell_240.location = (1.5, 2.0, 0.5)
ob_cell_240.scale = (0.0, 0.0, 0.0)
ob_cell_240.lock_rotations_4d = False
ob_cell_240.empty_display_type = 'ARROWS'
ob_cell_240.lineart.crease_threshold = 0.0
ob_cell_241.location = (2.0, -2.0, -1.5)
ob_cell_241.scale = (0.0, 0.0, 0.0)
ob_cell_241.lock_rotations_4d = False
ob_cell_241.empty_display_type = 'ARROWS'
ob_cell_241.lineart.crease_threshold = 0.0
ob_cell_242.location = (-0.5, 2.0, -0.5)
ob_cell_242.scale = (0.0, 0.0, 0.0)
ob_cell_242.lock_rotations_4d = False
ob_cell_242.empty_display_type = 'ARROWS'
ob_cell_242.lineart.crease_threshold = 0.0
ob_cell_243.location = (-1.0, 0.5, 0.0)
ob_cell_243.scale = (0.25, 0.25, 0.25)
ob_cell_243.lock_rotations_4d = False
ob_cell_243.empty_display_type = 'ARROWS'
ob_cell_243.lineart.crease_threshold = 0.0
ob_cell_244.location = (-2.0, 0.5, 0.5)
ob_cell_244.scale = (0.0, 0.0, 0.0)
ob_cell_244.lock_rotations_4d = False
ob_cell_244.empty_display_type = 'ARROWS'
ob_cell_244.lineart.crease_threshold = 0.0
ob_cell_245.location = (1.0, 1.0, 0.5)
ob_cell_245.scale = (0.25, 0.25, 0.25)
ob_cell_245.lock_rotations_4d = False
ob_cell_245.empty_display_type = 'ARROWS'
ob_cell_245.lineart.crease_threshold = 0.0
ob_cell_246.location = (-1.5, 1.0, -1.0)
ob_cell_246.scale = (0.0, 0.0, 0.0)
ob_cell_246.lock_rotations_4d = False
ob_cell_246.empty_display_type = 'ARROWS'
ob_cell_246.lineart.crease_threshold = 0.0
ob_cell_247.location = (-2.0, -1.0, -0.5)
ob_cell_247.scale = (0.0, 0.0, 0.0)
ob_cell_247.lock_rotations_4d = False
ob_cell_247.empty_display_type = 'ARROWS'
ob_cell_247.lineart.crease_threshold = 0.0
ob_cell_248.location = (1.0, 0.5, 1.5)
ob_cell_248.scale = (0.0, 0.0, 0.0)
ob_cell_248.lock_rotations_4d = False
ob_cell_248.empty_display_type = 'ARROWS'
ob_cell_248.lineart.crease_threshold = 0.0
ob_cell_249.location = (-1.0, -1.0, -1.0)
ob_cell_249.scale = (0.25, 0.25, 0.25)
ob_cell_249.lock_rotations_4d = False
ob_cell_249.empty_display_type = 'ARROWS'
ob_cell_249.lineart.crease_threshold = 0.0
ob_cell_250.location = (1.0, -0.5, 0.5)
ob_cell_250.scale = (0.25, 0.25, 0.25)
ob_cell_250.lock_rotations_4d = False
ob_cell_250.empty_display_type = 'ARROWS'
ob_cell_250.lineart.crease_threshold = 0.0
ob_cell_251.location = (0.0, 0.5, -1.0)
ob_cell_251.scale = (0.25, 0.25, 0.25)
ob_cell_251.lock_rotations_4d = False
ob_cell_251.empty_display_type = 'ARROWS'
ob_cell_251.lineart.crease_threshold = 0.0
ob_cell_252.location = (-1.0, -1.5, 0.0)
ob_cell_252.scale = (0.0, 0.0, 0.0)
ob_cell_252.lock_rotations_4d = False
ob_cell_252.empty_display_type = 'ARROWS'
ob_cell_252.lineart.crease_threshold = 0.0
ob_cell_253.location = (1.0, 1.5, -1.0)
ob_cell_253.scale = (0.0, 0.0, 0.0)
ob_cell_253.lock_rotations_4d = False
ob_cell_253.empty_display_type = 'ARROWS'
ob_cell_253.lineart.crease_threshold = 0.0
ob_cell_254.location = (1.0, 0.5, -0.5)
ob_cell_254.scale = (0.25, 0.25, 0.25)
ob_cell_254.lock_rotations_4d = False
ob_cell_254.empty_display_type = 'ARROWS'
ob_cell_254.lineart.crease_threshold = 0.0
ob_cell_255.location = (2.5, 0.5, 1.0)
ob_cell_255.scale = (0.0, 0.0, 0.0)
ob_cell_255.lock_rotations_4d = False
ob_cell_255.empty_display_type = 'ARROWS'
ob_cell_255.lineart.crease_threshold = 0.0
ob_cell_256.location = (1.0, 1.5, 1.0)
ob_cell_256.scale = (0.0, 0.0, 0.0)
ob_cell_256.lock_rotations_4d = False
ob_cell_256.empty_display_type = 'ARROWS'
ob_cell_256.lineart.crease_threshold = 0.0
ob_cell_257.location = (-0.5, 0.5, 0.0)
ob_cell_257.scale = (0.0, 0.0, 0.0)
ob_cell_257.lock_rotations_4d = False
ob_cell_257.empty_display_type = 'ARROWS'
ob_cell_257.lineart.crease_threshold = 0.0
ob_cell_258.location = (-0.5, 1.0, 1.0)
ob_cell_258.scale = (0.25, 0.25, 0.25)
ob_cell_258.lock_rotations_4d = False
ob_cell_258.empty_display_type = 'ARROWS'
ob_cell_258.lineart.crease_threshold = 0.0
ob_cell_259.location = (-2.0, -1.0, 0.0)
ob_cell_259.scale = (0.0, 0.0, 0.0)
ob_cell_259.lock_rotations_4d = False
ob_cell_259.empty_display_type = 'ARROWS'
ob_cell_259.lineart.crease_threshold = 0.0
ob_cell_260.location = (-0.5, 0.0, -1.5)
ob_cell_260.scale = (0.0, 0.0, 0.0)
ob_cell_260.lock_rotations_4d = False
ob_cell_260.empty_display_type = 'ARROWS'
ob_cell_260.lineart.crease_threshold = 0.0
ob_cell_261.location = (-1.5, -1.0, -1.0)
ob_cell_261.scale = (0.0, 0.0, 0.0)
ob_cell_261.lock_rotations_4d = False
ob_cell_261.empty_display_type = 'ARROWS'
ob_cell_261.lineart.crease_threshold = 0.0
ob_cell_262.location = (-0.5, 0.5, 1.0)
ob_cell_262.scale = (0.25, 0.25, 0.25)
ob_cell_262.lock_rotations_4d = False
ob_cell_262.empty_display_type = 'ARROWS'
ob_cell_262.lineart.crease_threshold = 0.0
ob_cell_263.location = (1.0, 2.5, -1.0)
ob_cell_263.scale = (0.0, 0.0, 0.0)
ob_cell_263.lock_rotations_4d = False
ob_cell_263.empty_display_type = 'ARROWS'
ob_cell_263.lineart.crease_threshold = 0.0
ob_cell_264.location = (0.5, -2.0, -0.5)
ob_cell_264.scale = (0.0, 0.0, 0.0)
ob_cell_264.lock_rotations_4d = False
ob_cell_264.empty_display_type = 'ARROWS'
ob_cell_264.lineart.crease_threshold = 0.0
ob_cell_265.location = (-0.5, -1.0, 0.5)
ob_cell_265.scale = (0.25, 0.25, 0.25)
ob_cell_265.lock_rotations_4d = False
ob_cell_265.empty_display_type = 'ARROWS'
ob_cell_265.lineart.crease_threshold = 0.0
ob_cell_266.location = (1.0, 1.0, 1.0)
ob_cell_266.scale = (0.25, 0.25, 0.25)
ob_cell_266.lock_rotations_4d = False
ob_cell_266.empty_display_type = 'ARROWS'
ob_cell_266.lineart.crease_threshold = 0.0
ob_cell_267.location = (-2.5, -0.5, -1.5)
ob_cell_267.scale = (0.0, 0.0, 0.0)
ob_cell_267.lock_rotations_4d = False
ob_cell_267.empty_display_type = 'ARROWS'
ob_cell_267.lineart.crease_threshold = 0.0
ob_cell_268.location = (1.0, 1.5, 0.0)
ob_cell_268.scale = (0.0, 0.0, 0.0)
ob_cell_268.lock_rotations_4d = False
ob_cell_268.empty_display_type = 'ARROWS'
ob_cell_268.lineart.crease_threshold = 0.0
ob_cell_269.location = (-1.0, -0.5, -1.0)
ob_cell_269.scale = (0.25, 0.25, 0.25)
ob_cell_269.lock_rotations_4d = False
ob_cell_269.empty_display_type = 'ARROWS'
ob_cell_269.lineart.crease_threshold = 0.0
ob_cell_270.location = (0.5, 0.5, -1.0)
ob_cell_270.scale = (0.25, 0.25, 0.25)
ob_cell_270.lock_rotations_4d = False
ob_cell_270.empty_display_type = 'ARROWS'
ob_cell_270.lineart.crease_threshold = 0.0
ob_cell_271.location = (-1.0, -1.0, 0.0)
ob_cell_271.scale = (0.25, 0.25, 0.25)
ob_cell_271.lock_rotations_4d = False
ob_cell_271.empty_display_type = 'ARROWS'
ob_cell_271.lineart.crease_threshold = 0.0
ob_cell_272.location = (0.5, 0.0, -2.5)
ob_cell_272.scale = (0.0, 0.0, 0.0)
ob_cell_272.lock_rotations_4d = False
ob_cell_272.empty_display_type = 'ARROWS'
ob_cell_272.lineart.crease_threshold = 0.0
ob_cell_273.location = (0.0, -1.0, 1.5)
ob_cell_273.scale = (0.0, 0.0, 0.0)
ob_cell_273.lock_rotations_4d = False
ob_cell_273.empty_display_type = 'ARROWS'
ob_cell_273.lineart.crease_threshold = 0.0
ob_cell_274.location = (-0.5, -2.5, 0.0)
ob_cell_274.scale = (0.0, 0.0, 0.0)
ob_cell_274.lock_rotations_4d = False
ob_cell_274.empty_display_type = 'ARROWS'
ob_cell_274.lineart.crease_threshold = 0.0
ob_cell_275.location = (0.0, 0.5, 1.0)
ob_cell_275.scale = (0.25, 0.25, 0.25)
ob_cell_275.lock_rotations_4d = False
ob_cell_275.empty_display_type = 'ARROWS'
ob_cell_275.lineart.crease_threshold = 0.0
ob_cell_276.location = (1.0, 2.0, 0.5)
ob_cell_276.scale = (0.0, 0.0, 0.0)
ob_cell_276.lock_rotations_4d = False
ob_cell_276.empty_display_type = 'ARROWS'
ob_cell_276.lineart.crease_threshold = 0.0
ob_cell_277.location = (1.5, 0.0, 0.0)
ob_cell_277.scale = (0.0, 0.0, 0.0)
ob_cell_277.lock_rotations_4d = False
ob_cell_277.empty_display_type = 'ARROWS'
ob_cell_277.lineart.crease_threshold = 0.0
ob_cell_278.location = (2.0, 0.5, 0.0)
ob_cell_278.scale = (0.0, 0.0, 0.0)
ob_cell_278.lock_rotations_4d = False
ob_cell_278.empty_display_type = 'ARROWS'
ob_cell_278.lineart.crease_threshold = 0.0
ob_cell_279.location = (-1.5, 0.0, 1.0)
ob_cell_279.scale = (0.0, 0.0, 0.0)
ob_cell_279.lock_rotations_4d = False
ob_cell_279.empty_display_type = 'ARROWS'
ob_cell_279.lineart.crease_threshold = 0.0
ob_cell_280.location = (-1.0, -2.0, 0.5)
ob_cell_280.scale = (0.0, 0.0, 0.0)
ob_cell_280.lock_rotations_4d = False
ob_cell_280.empty_display_type = 'ARROWS'
ob_cell_280.lineart.crease_threshold = 0.0
ob_cell_281.location = (-1.0, -1.5, 1.5)
ob_cell_281.scale = (0.0, 0.0, 0.0)
ob_cell_281.lock_rotations_4d = False
ob_cell_281.empty_display_type = 'ARROWS'
ob_cell_281.lineart.crease_threshold = 0.0
ob_cell_282.location = (0.5, 0.5, 0.0)
ob_cell_282.scale = (0.0, 0.0, 0.0)
ob_cell_282.lock_rotations_4d = False
ob_cell_282.empty_display_type = 'ARROWS'
ob_cell_282.lineart.crease_threshold = 0.0
ob_cell_283.location = (0.0, 0.5, -0.5)
ob_cell_283.scale = (0.0, 0.0, 0.0)
ob_cell_283.lock_rotations_4d = False
ob_cell_283.empty_display_type = 'ARROWS'
ob_cell_283.lineart.crease_threshold = 0.0
ob_cell_284.location = (-1.5, -1.0, -0.5)
ob_cell_284.scale = (0.0, 0.0, 0.0)
ob_cell_284.lock_rotations_4d = False
ob_cell_284.empty_display_type = 'ARROWS'
ob_cell_284.lineart.crease_threshold = 0.0
ob_cell_285.location = (-0.5, -1.0, -1.0)
ob_cell_285.scale = (0.25, 0.25, 0.25)
ob_cell_285.lock_rotations_4d = False
ob_cell_285.empty_display_type = 'ARROWS'
ob_cell_285.lineart.crease_threshold = 0.0
ob_cell_286.location = (1.5, -1.0, -0.5)
ob_cell_286.scale = (0.0, 0.0, 0.0)
ob_cell_286.lock_rotations_4d = False
ob_cell_286.empty_display_type = 'ARROWS'
ob_cell_286.lineart.crease_threshold = 0.0
ob_cell_287.location = (0.5, 0.0, -0.5)
ob_cell_287.scale = (0.0, 0.0, 0.0)
ob_cell_287.lock_rotations_4d = False
ob_cell_287.empty_display_type = 'ARROWS'
ob_cell_287.lineart.crease_threshold = 0.0
ob_cell_288.location = (-1.0, -2.5, 0.0)
ob_cell_288.scale = (0.0, 0.0, 0.0)
ob_cell_288.lock_rotations_4d = False
ob_cell_288.empty_display_type = 'ARROWS'
ob_cell_288.lineart.crease_threshold = 0.0
ob_cell_289.location = (-0.5, -2.0, 2.0)
ob_cell_289.scale = (0.0, 0.0, 0.0)
ob_cell_289.lock_rotations_4d = False
ob_cell_289.empty_display_type = 'ARROWS'
ob_cell_289.lineart.crease_threshold = 0.0
ob_cell_290.location = (0.5, 1.5, -0.5)
ob_cell_290.scale = (0.0, 0.0, 0.0)
ob_cell_290.lock_rotations_4d = False
ob_cell_290.empty_display_type = 'ARROWS'
ob_cell_290.lineart.crease_threshold = 0.0
ob_cell_291.location = (-1.0, -0.5, 1.5)
ob_cell_291.scale = (0.0, 0.0, 0.0)
ob_cell_291.lock_rotations_4d = False
ob_cell_291.empty_display_type = 'ARROWS'
ob_cell_291.lineart.crease_threshold = 0.0
ob_cell_292.location = (-0.5, -1.5, -0.5)
ob_cell_292.scale = (0.0, 0.0, 0.0)
ob_cell_292.lock_rotations_4d = False
ob_cell_292.empty_display_type = 'ARROWS'
ob_cell_292.lineart.crease_threshold = 0.0
ob_cell_293.location = (-1.0, -1.0, 1.0)
ob_cell_293.scale = (0.25, 0.25, 0.25)
ob_cell_293.lock_rotations_4d = False
ob_cell_293.empty_display_type = 'ARROWS'
ob_cell_293.lineart.crease_threshold = 0.0
ob_cell_294.location = (1.5, -1.0, -1.0)
ob_cell_294.scale = (0.0, 0.0, 0.0)
ob_cell_294.lock_rotations_4d = False
ob_cell_294.empty_display_type = 'ARROWS'
ob_cell_294.lineart.crease_threshold = 0.0
ob_cell_295.location = (1.0, -1.5, -1.0)
ob_cell_295.scale = (0.0, 0.0, 0.0)
ob_cell_295.lock_rotations_4d = False
ob_cell_295.empty_display_type = 'ARROWS'
ob_cell_295.lineart.crease_threshold = 0.0
ob_cell_296.location = (0.0, 2.0, 0.5)
ob_cell_296.scale = (0.0, 0.0, 0.0)
ob_cell_296.lock_rotations_4d = False
ob_cell_296.empty_display_type = 'ARROWS'
ob_cell_296.lineart.crease_threshold = 0.0
ob_cell_297.location = (1.5, -0.5, 1.0)
ob_cell_297.scale = (0.0, 0.0, 0.0)
ob_cell_297.lock_rotations_4d = False
ob_cell_297.empty_display_type = 'ARROWS'
ob_cell_297.lineart.crease_threshold = 0.0
ob_cell_298.location = (-1.0, 0.0, -0.5)
ob_cell_298.scale = (0.25, 0.25, 0.25)
ob_cell_298.lock_rotations_4d = False
ob_cell_298.empty_display_type = 'ARROWS'
ob_cell_298.lineart.crease_threshold = 0.0
ob_cell_299.location = (0.0, -1.0, 2.5)
ob_cell_299.scale = (0.0, 0.0, 0.0)
ob_cell_299.lock_rotations_4d = False
ob_cell_299.empty_display_type = 'ARROWS'
ob_cell_299.lineart.crease_threshold = 0.0
ob_cell.location = (-1.0, -3.0, 0.5)
ob_cell.scale = (0.0, 0.0, 0.0)
ob_cell.lock_rotations_4d = False
ob_cell.empty_display_type = 'ARROWS'
ob_cell.lineart.crease_threshold = 0.0

# ---- collection membership
col_collection.objects.link(ob_image)
col_collection.objects.link(ob_light_red)
col_collection.objects.link(ob_camera)
col_collection.objects.link(ob_cube)
col_collection.objects.link(ob_info__98__300_____300)
col_collection.objects.link(ob_light_blue)
col_collection.objects.link(ob_light_pink)
col_collection.objects.link(ob_light_green)
col_cells.objects.link(ob_cell_001)
col_cells.objects.link(ob_cell_002)
col_cells.objects.link(ob_cell_003)
col_cells.objects.link(ob_cell_004)
col_cells.objects.link(ob_cell_005)
col_cells.objects.link(ob_cell_006)
col_cells.objects.link(ob_cell_007)
col_cells.objects.link(ob_cell_008)
col_cells.objects.link(ob_cell_009)
col_cells.objects.link(ob_cell_010)
col_cells.objects.link(ob_cell_011)
col_cells.objects.link(ob_cell_012)
col_cells.objects.link(ob_cell_013)
col_cells.objects.link(ob_cell_014)
col_cells.objects.link(ob_cell_015)
col_cells.objects.link(ob_cell_016)
col_cells.objects.link(ob_cell_017)
col_cells.objects.link(ob_cell_018)
col_cells.objects.link(ob_cell_019)
col_cells.objects.link(ob_cell_020)
col_cells.objects.link(ob_cell_021)
col_cells.objects.link(ob_cell_022)
col_cells.objects.link(ob_cell_023)
col_cells.objects.link(ob_cell_024)
col_cells.objects.link(ob_cell_025)
col_cells.objects.link(ob_cell_026)
col_cells.objects.link(ob_cell_027)
col_cells.objects.link(ob_cell_028)
col_cells.objects.link(ob_cell_029)
col_cells.objects.link(ob_cell_030)
col_cells.objects.link(ob_cell_031)
col_cells.objects.link(ob_cell_032)
col_cells.objects.link(ob_cell_033)
col_cells.objects.link(ob_cell_034)
col_cells.objects.link(ob_cell_035)
col_cells.objects.link(ob_cell_036)
col_cells.objects.link(ob_cell_037)
col_cells.objects.link(ob_cell_038)
col_cells.objects.link(ob_cell_039)
col_cells.objects.link(ob_cell_040)
col_cells.objects.link(ob_cell_041)
col_cells.objects.link(ob_cell_042)
col_cells.objects.link(ob_cell_043)
col_cells.objects.link(ob_cell_044)
col_cells.objects.link(ob_cell_045)
col_cells.objects.link(ob_cell_046)
col_cells.objects.link(ob_cell_047)
col_cells.objects.link(ob_cell_048)
col_cells.objects.link(ob_cell_049)
col_cells.objects.link(ob_cell_050)
col_cells.objects.link(ob_cell_051)
col_cells.objects.link(ob_cell_052)
col_cells.objects.link(ob_cell_053)
col_cells.objects.link(ob_cell_054)
col_cells.objects.link(ob_cell_055)
col_cells.objects.link(ob_cell_056)
col_cells.objects.link(ob_cell_057)
col_cells.objects.link(ob_cell_058)
col_cells.objects.link(ob_cell_059)
col_cells.objects.link(ob_cell_060)
col_cells.objects.link(ob_cell_061)
col_cells.objects.link(ob_cell_062)
col_cells.objects.link(ob_cell_063)
col_cells.objects.link(ob_cell_064)
col_cells.objects.link(ob_cell_065)
col_cells.objects.link(ob_cell_066)
col_cells.objects.link(ob_cell_067)
col_cells.objects.link(ob_cell_068)
col_cells.objects.link(ob_cell_069)
col_cells.objects.link(ob_cell_070)
col_cells.objects.link(ob_cell_071)
col_cells.objects.link(ob_cell_072)
col_cells.objects.link(ob_cell_073)
col_cells.objects.link(ob_cell_074)
col_cells.objects.link(ob_cell_075)
col_cells.objects.link(ob_cell_076)
col_cells.objects.link(ob_cell_077)
col_cells.objects.link(ob_cell_078)
col_cells.objects.link(ob_cell_079)
col_cells.objects.link(ob_cell_080)
col_cells.objects.link(ob_cell_081)
col_cells.objects.link(ob_cell_082)
col_cells.objects.link(ob_cell_083)
col_cells.objects.link(ob_cell_084)
col_cells.objects.link(ob_cell_085)
col_cells.objects.link(ob_cell_086)
col_cells.objects.link(ob_cell_087)
col_cells.objects.link(ob_cell_088)
col_cells.objects.link(ob_cell_089)
col_cells.objects.link(ob_cell_090)
col_cells.objects.link(ob_cell_091)
col_cells.objects.link(ob_cell_092)
col_cells.objects.link(ob_cell_093)
col_cells.objects.link(ob_cell_094)
col_cells.objects.link(ob_cell_095)
col_cells.objects.link(ob_cell_096)
col_cells.objects.link(ob_cell_097)
col_cells.objects.link(ob_cell_098)
col_cells.objects.link(ob_cell_099)
col_cells.objects.link(ob_cell_100)
col_cells.objects.link(ob_cell_101)
col_cells.objects.link(ob_cell_102)
col_cells.objects.link(ob_cell_103)
col_cells.objects.link(ob_cell_104)
col_cells.objects.link(ob_cell_105)
col_cells.objects.link(ob_cell_106)
col_cells.objects.link(ob_cell_107)
col_cells.objects.link(ob_cell_108)
col_cells.objects.link(ob_cell_109)
col_cells.objects.link(ob_cell_110)
col_cells.objects.link(ob_cell_111)
col_cells.objects.link(ob_cell_112)
col_cells.objects.link(ob_cell_113)
col_cells.objects.link(ob_cell_114)
col_cells.objects.link(ob_cell_115)
col_cells.objects.link(ob_cell_116)
col_cells.objects.link(ob_cell_117)
col_cells.objects.link(ob_cell_118)
col_cells.objects.link(ob_cell_119)
col_cells.objects.link(ob_cell_120)
col_cells.objects.link(ob_cell_121)
col_cells.objects.link(ob_cell_122)
col_cells.objects.link(ob_cell_123)
col_cells.objects.link(ob_cell_124)
col_cells.objects.link(ob_cell_125)
col_cells.objects.link(ob_cell_126)
col_cells.objects.link(ob_cell_127)
col_cells.objects.link(ob_cell_128)
col_cells.objects.link(ob_cell_129)
col_cells.objects.link(ob_cell_130)
col_cells.objects.link(ob_cell_131)
col_cells.objects.link(ob_cell_132)
col_cells.objects.link(ob_cell_133)
col_cells.objects.link(ob_cell_134)
col_cells.objects.link(ob_cell_135)
col_cells.objects.link(ob_cell_136)
col_cells.objects.link(ob_cell_137)
col_cells.objects.link(ob_cell_138)
col_cells.objects.link(ob_cell_139)
col_cells.objects.link(ob_cell_140)
col_cells.objects.link(ob_cell_141)
col_cells.objects.link(ob_cell_142)
col_cells.objects.link(ob_cell_143)
col_cells.objects.link(ob_cell_144)
col_cells.objects.link(ob_cell_145)
col_cells.objects.link(ob_cell_146)
col_cells.objects.link(ob_cell_147)
col_cells.objects.link(ob_cell_148)
col_cells.objects.link(ob_cell_149)
col_cells.objects.link(ob_cell_150)
col_cells.objects.link(ob_cell_151)
col_cells.objects.link(ob_cell_152)
col_cells.objects.link(ob_cell_153)
col_cells.objects.link(ob_cell_154)
col_cells.objects.link(ob_cell_155)
col_cells.objects.link(ob_cell_156)
col_cells.objects.link(ob_cell_157)
col_cells.objects.link(ob_cell_158)
col_cells.objects.link(ob_cell_159)
col_cells.objects.link(ob_cell_160)
col_cells.objects.link(ob_cell_161)
col_cells.objects.link(ob_cell_162)
col_cells.objects.link(ob_cell_163)
col_cells.objects.link(ob_cell_164)
col_cells.objects.link(ob_cell_165)
col_cells.objects.link(ob_cell_166)
col_cells.objects.link(ob_cell_167)
col_cells.objects.link(ob_cell_168)
col_cells.objects.link(ob_cell_169)
col_cells.objects.link(ob_cell_170)
col_cells.objects.link(ob_cell_171)
col_cells.objects.link(ob_cell_172)
col_cells.objects.link(ob_cell_173)
col_cells.objects.link(ob_cell_174)
col_cells.objects.link(ob_cell_175)
col_cells.objects.link(ob_cell_176)
col_cells.objects.link(ob_cell_177)
col_cells.objects.link(ob_cell_178)
col_cells.objects.link(ob_cell_179)
col_cells.objects.link(ob_cell_180)
col_cells.objects.link(ob_cell_181)
col_cells.objects.link(ob_cell_182)
col_cells.objects.link(ob_cell_183)
col_cells.objects.link(ob_cell_184)
col_cells.objects.link(ob_cell_185)
col_cells.objects.link(ob_cell_186)
col_cells.objects.link(ob_cell_187)
col_cells.objects.link(ob_cell_188)
col_cells.objects.link(ob_cell_189)
col_cells.objects.link(ob_cell_190)
col_cells.objects.link(ob_cell_191)
col_cells.objects.link(ob_cell_192)
col_cells.objects.link(ob_cell_193)
col_cells.objects.link(ob_cell_194)
col_cells.objects.link(ob_cell_195)
col_cells.objects.link(ob_cell_196)
col_cells.objects.link(ob_cell_197)
col_cells.objects.link(ob_cell_198)
col_cells.objects.link(ob_cell_199)
col_cells.objects.link(ob_cell_200)
col_cells.objects.link(ob_cell_201)
col_cells.objects.link(ob_cell_202)
col_cells.objects.link(ob_cell_203)
col_cells.objects.link(ob_cell_204)
col_cells.objects.link(ob_cell_205)
col_cells.objects.link(ob_cell_206)
col_cells.objects.link(ob_cell_207)
col_cells.objects.link(ob_cell_208)
col_cells.objects.link(ob_cell_209)
col_cells.objects.link(ob_cell_210)
col_cells.objects.link(ob_cell_211)
col_cells.objects.link(ob_cell_212)
col_cells.objects.link(ob_cell_213)
col_cells.objects.link(ob_cell_214)
col_cells.objects.link(ob_cell_215)
col_cells.objects.link(ob_cell_216)
col_cells.objects.link(ob_cell_217)
col_cells.objects.link(ob_cell_218)
col_cells.objects.link(ob_cell_219)
col_cells.objects.link(ob_cell_220)
col_cells.objects.link(ob_cell_221)
col_cells.objects.link(ob_cell_222)
col_cells.objects.link(ob_cell_223)
col_cells.objects.link(ob_cell_224)
col_cells.objects.link(ob_cell_225)
col_cells.objects.link(ob_cell_226)
col_cells.objects.link(ob_cell_227)
col_cells.objects.link(ob_cell_228)
col_cells.objects.link(ob_cell_229)
col_cells.objects.link(ob_cell_230)
col_cells.objects.link(ob_cell_231)
col_cells.objects.link(ob_cell_232)
col_cells.objects.link(ob_cell_233)
col_cells.objects.link(ob_cell_234)
col_cells.objects.link(ob_cell_235)
col_cells.objects.link(ob_cell_236)
col_cells.objects.link(ob_cell_237)
col_cells.objects.link(ob_cell_238)
col_cells.objects.link(ob_cell_239)
col_cells.objects.link(ob_cell_240)
col_cells.objects.link(ob_cell_241)
col_cells.objects.link(ob_cell_242)
col_cells.objects.link(ob_cell_243)
col_cells.objects.link(ob_cell_244)
col_cells.objects.link(ob_cell_245)
col_cells.objects.link(ob_cell_246)
col_cells.objects.link(ob_cell_247)
col_cells.objects.link(ob_cell_248)
col_cells.objects.link(ob_cell_249)
col_cells.objects.link(ob_cell_250)
col_cells.objects.link(ob_cell_251)
col_cells.objects.link(ob_cell_252)
col_cells.objects.link(ob_cell_253)
col_cells.objects.link(ob_cell_254)
col_cells.objects.link(ob_cell_255)
col_cells.objects.link(ob_cell_256)
col_cells.objects.link(ob_cell_257)
col_cells.objects.link(ob_cell_258)
col_cells.objects.link(ob_cell_259)
col_cells.objects.link(ob_cell_260)
col_cells.objects.link(ob_cell_261)
col_cells.objects.link(ob_cell_262)
col_cells.objects.link(ob_cell_263)
col_cells.objects.link(ob_cell_264)
col_cells.objects.link(ob_cell_265)
col_cells.objects.link(ob_cell_266)
col_cells.objects.link(ob_cell_267)
col_cells.objects.link(ob_cell_268)
col_cells.objects.link(ob_cell_269)
col_cells.objects.link(ob_cell_270)
col_cells.objects.link(ob_cell_271)
col_cells.objects.link(ob_cell_272)
col_cells.objects.link(ob_cell_273)
col_cells.objects.link(ob_cell_274)
col_cells.objects.link(ob_cell_275)
col_cells.objects.link(ob_cell_276)
col_cells.objects.link(ob_cell_277)
col_cells.objects.link(ob_cell_278)
col_cells.objects.link(ob_cell_279)
col_cells.objects.link(ob_cell_280)
col_cells.objects.link(ob_cell_281)
col_cells.objects.link(ob_cell_282)
col_cells.objects.link(ob_cell_283)
col_cells.objects.link(ob_cell_284)
col_cells.objects.link(ob_cell_285)
col_cells.objects.link(ob_cell_286)
col_cells.objects.link(ob_cell_287)
col_cells.objects.link(ob_cell_288)
col_cells.objects.link(ob_cell_289)
col_cells.objects.link(ob_cell_290)
col_cells.objects.link(ob_cell_291)
col_cells.objects.link(ob_cell_292)
col_cells.objects.link(ob_cell_293)
col_cells.objects.link(ob_cell_294)
col_cells.objects.link(ob_cell_295)
col_cells.objects.link(ob_cell_296)
col_cells.objects.link(ob_cell_297)
col_cells.objects.link(ob_cell_298)
col_cells.objects.link(ob_cell_299)
col_cells.objects.link(ob_cell)

# ---- scene / render settings (as saved in the file)
scene.camera = ob_camera
scene.frame_start = 1; scene.frame_end = 200; scene.frame_set(6)
scene.render.engine = 'BLENDER_EEVEE_NEXT'
scene.cycles.sampling_pattern = 'TABULATED_SOBOL'
bpy.context.view_layer.update()
